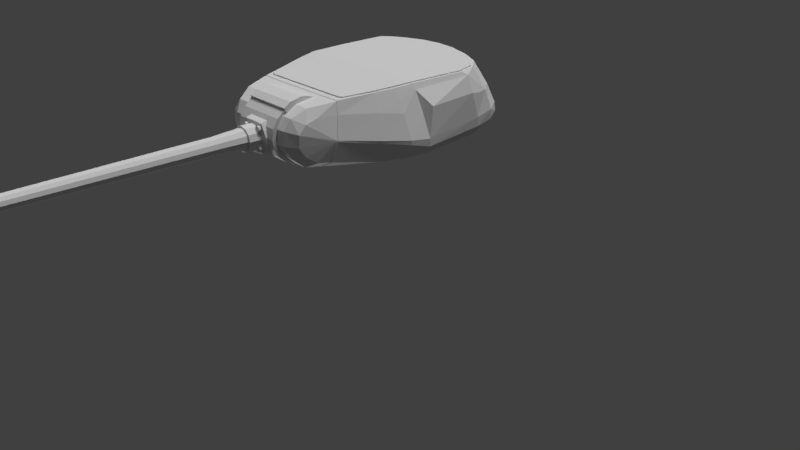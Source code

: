 # Source: IS2-top.blend  (saved by Blender 2.79.0; exported with 4.5.12 LTS)
import bpy
from mathutils import Matrix  # noqa: F401  (used for matrix-valued properties, if any)

bpy.ops.wm.read_factory_settings(use_empty=True)
scene = bpy.context.scene
scene.name = 'Scene'

# ---- collections
col_collection_1 = bpy.data.collections.new('Collection 1'); scene.collection.children.link(col_collection_1)

# ---- materials (node trees are filled in below, after node groups)
mat_is_2_top_material = bpy.data.materials.new('IS-2_top_material')
mat_is_2_top_material.alpha_threshold = 0.0
mat_is_2_top_material.use_transparent_shadow = False
mat_is_2_top_material.roughness = 0.5

# ---- material node trees

# ---- world
world_world = bpy.data.worlds.new('World'); scene.world = world_world
world_world.color = (0.05088, 0.05088, 0.05088)
world_world.use_sun_shadow = False
world_world.sun_shadow_jitter_overblur = 0.0
world_world.cycles.sampling_method = 'MANUAL'

# ---- cameras
cam_camera = bpy.data.cameras.new('Camera')
cam_camera.clip_end = 100.0
cam_camera.lens = 35.0
cam_camera.sensor_width = 32.0
cam_camera.sensor_height = 18.0
cam_camera.ortho_scale = 7.314
cam_camera.dof.focus_distance = 0.0
cam_camera.dof.aperture_fstop = 128.0

# ---- lights
light_sun_003 = bpy.data.lights.new('Sun.003', 'SUN')
light_sun_003.transmission_factor = 0.0
light_sun_003.angle = 0.1993
light_sun_003.energy = 1.0
light_sun_003.shadow_buffer_clip_start = 0.5
light_sun_003.shadow_soft_size = 0.1
light_sun_003.shadow_cascade_max_distance = 1000.0
light_sun_002 = bpy.data.lights.new('Sun.002', 'SUN')
light_sun_002.transmission_factor = 0.0
light_sun_002.angle = 0.1993
light_sun_002.energy = 1.0
light_sun_002.shadow_buffer_clip_start = 0.5
light_sun_002.shadow_soft_size = 0.1
light_sun_002.shadow_cascade_max_distance = 1000.0
light_sun_001 = bpy.data.lights.new('Sun.001', 'SUN')
light_sun_001.transmission_factor = 0.0
light_sun_001.angle = 0.1993
light_sun_001.energy = 1.0
light_sun_001.shadow_buffer_clip_start = 0.5
light_sun_001.shadow_soft_size = 0.1
light_sun_001.shadow_cascade_max_distance = 1000.0
light_sun = bpy.data.lights.new('Sun', 'SUN')
light_sun.transmission_factor = 0.0
light_sun.angle = 0.1993
light_sun.energy = 1.0
light_sun.shadow_buffer_clip_start = 0.5
light_sun.shadow_soft_size = 0.1
light_sun.shadow_cascade_max_distance = 1000.0
light_lamp = bpy.data.lights.new('Lamp', 'POINT')
light_lamp.transmission_factor = 0.0
light_lamp.cutoff_distance = 30.0
light_lamp.energy = 100.0
light_lamp.shadow_buffer_clip_start = 1.001
light_lamp.shadow_soft_size = 0.1
light_lamp.shadow_maximum_resolution = 0.006
light_lamp.use_absolute_resolution = True

# ---- meshes
me_body_1_001 = bpy.data.meshes.new('body_1.001')
me_body_1_001.from_pydata([(-0.03322, 2.077, 2.094), (0.007732, 2.076, 2.132), (0.0625, 2.076, 2.144), (0.1164, 2.076, 2.129), (0.155, 2.077, 2.089), (0.168, 2.079, 2.037), (0.1518, 2.08, 1.984), (0.1109, 2.081, 1.947), (0.0561, 2.081, 1.934), (0.002189, 2.081, 1.95), (-0.03642, 2.08, 1.989), (-0.04938, 2.078, 2.042), (-0.002107, 1.698, 2.141), (-0.05119, 1.699, 2.096), (0.06353, 1.698, 2.156), (0.1281, 1.698, 2.137), (0.1744, 1.7, 2.09), (0.1899, 1.701, 2.027), (0.1706, 1.702, 1.964), (0.1215, 1.703, 1.919), (0.05586, 1.703, 1.904), (-0.008765, 1.703, 1.923), (-0.05504, 1.702, 1.97), (-0.07057, 1.7, 2.033), (0.1359, 4.986, 2.112), (0.1241, 4.987, 2.074), (0.09399, 4.987, 2.046), (0.05379, 4.987, 2.037), (0.01421, 4.987, 2.048), (-0.01413, 4.986, 2.077), (0.1264, 4.985, 2.151), (0.09806, 4.984, 2.18), (0.05849, 4.984, 2.191), (0.01828, 4.984, 2.182), (-0.01178, 4.984, 2.154), (-0.02364, 4.985, 2.116), (-0.4436, 1.275, 1.728), (-0.4491, 1.215, 2.382), (-0.357, 1.483, 1.996), (-0.3539, 1.467, 2.162), (-0.3979, 1.418, 1.851), (-0.3825, 1.386, 2.289), (-0.5181, 1.396, 2.002), (-0.5188, 1.387, 2.142), (-0.5298, 1.305, 2.242), (-0.5531, 1.164, 2.292), (-0.5451, 1.335, 1.89), (-0.5919, 1.218, 1.807), (-0.1605, 1.484, 1.996), (-0.1587, 1.467, 2.162), (-0.1968, 1.275, 1.727), (-0.1819, 1.216, 2.382), (-0.1828, 1.418, 1.85), (-0.1822, 1.386, 2.289), (0.5041, 1.484, 1.995), (0.5447, 1.419, 1.849), (0.6922, 1.336, 1.888), (0.6654, 1.397, 2.0), (0.3306, 1.216, 2.381), (0.6156, 1.217, 2.381), (0.5015, 1.468, 2.161), (0.5454, 1.387, 2.288), (0.3303, 1.387, 2.288), (0.3063, 1.468, 2.161), (0.6665, 1.388, 2.141), (0.678, 1.306, 2.24), (0.7038, 1.165, 2.29), (0.5905, 1.276, 1.726), (0.7378, 1.22, 1.805), (0.3076, 1.484, 1.995), (0.3436, 1.276, 1.727), (0.3297, 1.419, 1.85), (-0.6826, 1.025, 2.02), (-0.6829, 1.021, 2.038), (-0.6378, 1.084, 1.793), (-0.1815, 0.9203, 2.42), (0.331, 0.9208, 2.419), (0.831, 1.023, 2.036), (0.6352, 1.107, 1.707), (0.7852, 1.085, 1.79), (0.3298, 1.107, 1.707), (-0.2597, 0.9701, 2.391), (0.3639, 0.9708, 2.39), (-0.2602, 1.344, 2.316), (0.3634, 1.344, 2.315), (-0.2597, 0.9686, 2.412), (0.3639, 0.9693, 2.411), (-0.2602, 1.374, 2.374), (0.3635, 1.375, 2.373), (-0.2599, 1.145, 2.38), (0.3637, 1.146, 2.379), (0.3638, 1.141, 2.45), (-0.2599, 1.064, 2.385), (0.3639, 1.061, 2.439), (0.3638, 1.065, 2.384), (0.3635, 1.258, 2.346), (-0.26, 1.289, 2.425), (-0.2601, 1.257, 2.347), (0.3636, 1.29, 2.424), (0.2078, 1.562, 1.917), (0.1971, 1.563, 1.891), (0.1713, 1.563, 1.88), (0.1455, 1.563, 1.891), (0.1349, 1.562, 1.917), (0.1714, 1.561, 1.953), (0.1971, 1.561, 1.942), (0.2077, 1.603, 1.918), (0.197, 1.604, 1.892), (0.1712, 1.604, 1.881), (0.1455, 1.604, 1.892), (0.1349, 1.603, 1.918), (0.1713, 1.602, 1.954), (0.1971, 1.602, 1.943), (0.208, 1.557, 2.13), (0.1973, 1.557, 2.104), (0.1716, 1.558, 2.094), (0.1352, 1.557, 2.13), (0.1459, 1.556, 2.156), (0.1717, 1.556, 2.167), (0.1974, 1.556, 2.156), (0.208, 1.598, 2.131), (0.1973, 1.598, 2.106), (0.1715, 1.599, 2.095), (0.1351, 1.598, 2.131), (0.1458, 1.597, 2.157), (0.1716, 1.597, 2.168), (0.1974, 1.597, 2.157), (-0.02194, 1.556, 2.141), (-0.05842, 1.557, 2.104), (-0.08416, 1.557, 2.115), (-0.0948, 1.556, 2.141), (-0.08409, 1.556, 2.166), (-0.05832, 1.555, 2.177), (-0.03257, 1.556, 2.166), (-0.02198, 1.597, 2.142), (-0.05846, 1.598, 2.105), (-0.0842, 1.598, 2.116), (-0.09484, 1.597, 2.142), (-0.08413, 1.596, 2.168), (-0.05836, 1.596, 2.178), (-0.03262, 1.597, 2.167), (-0.02224, 1.562, 1.916), (-0.03295, 1.562, 1.891), (-0.05872, 1.563, 1.88), (-0.08446, 1.562, 1.891), (-0.0951, 1.562, 1.917), (-0.08439, 1.561, 1.942), (-0.05862, 1.561, 1.953), (-0.02228, 1.603, 1.917), (-0.03299, 1.603, 1.892), (-0.05876, 1.604, 1.881), (-0.08451, 1.603, 1.892), (-0.09514, 1.603, 1.918), (-0.08444, 1.602, 1.943), (-0.05866, 1.602, 1.954), (0.1815, 1.557, 1.942), (0.1249, 1.558, 1.889), (0.04972, 1.558, 1.872), (-0.02377, 1.558, 1.896), (-0.07592, 1.556, 1.953), (-0.09277, 1.554, 2.029), (-0.06979, 1.552, 2.104), (-0.01314, 1.551, 2.157), (0.062, 1.551, 2.174), (0.1355, 1.551, 2.151), (0.1876, 1.553, 2.093), (0.2045, 1.555, 2.017), (0.1245, 1.723, 1.894), (0.1811, 1.722, 1.946), (0.204, 1.719, 2.021), (0.1872, 1.717, 2.097), (0.1352, 1.716, 2.155), (0.06181, 1.715, 2.178), (-0.0132, 1.716, 2.161), (-0.06973, 1.717, 2.108), (-0.09265, 1.72, 2.033), (-0.07583, 1.722, 1.957), (-0.02378, 1.723, 1.9), (0.04956, 1.724, 1.877), (0.1089, 1.722, 1.924), (0.1527, 1.721, 1.965), (0.05095, 1.723, 1.911), (-0.005766, 1.722, 1.929), (-0.04602, 1.721, 1.973), (-0.05903, 1.719, 2.032), (-0.0413, 1.718, 2.09), (0.002424, 1.716, 2.131), (0.06043, 1.716, 2.144), (0.1172, 1.716, 2.126), (0.1574, 1.718, 2.081), (0.1704, 1.719, 2.022), (0.1924, 1.413, 1.793), (-0.1011, 1.413, 1.794), (0.2502, 1.411, 1.884), (-0.1587, 1.411, 1.885), (0.281, 1.409, 1.975), (-0.1892, 1.408, 1.976), (0.2811, 1.407, 2.066), (-0.1891, 1.406, 2.066), (0.2506, 1.404, 2.157), (-0.1584, 1.404, 2.157), (0.193, 1.402, 2.248), (-0.1005, 1.402, 2.248), (0.1923, 1.57, 1.844), (-0.08242, 1.569, 1.844), (0.2425, 1.568, 1.916), (-0.1298, 1.567, 1.916), (0.2732, 1.566, 1.988), (-0.1603, 1.566, 1.989), (0.2733, 1.564, 2.06), (-0.1602, 1.564, 2.061), (0.2428, 1.562, 2.133), (-0.1295, 1.562, 2.133), (0.1928, 1.561, 2.205), (-0.08407, 1.56, 2.205), (0.354, 1.245, 2.385), (-0.2448, 1.245, 2.386), (-0.2449, 1.243, 2.324), (0.354, 1.244, 2.323), (0.3531, 1.283, 1.707), (-0.2458, 1.282, 1.708), (-0.2457, 1.261, 1.761), (0.3532, 1.262, 1.76), (0.3531, 1.383, 1.764), (-0.2458, 1.382, 1.765), (-0.2457, 1.35, 1.807), (0.3532, 1.351, 1.806), (0.3531, 1.466, 1.838), (-0.2458, 1.466, 1.839), (-0.2457, 1.426, 1.877), (0.3532, 1.426, 1.876), (0.3531, 1.526, 1.939), (-0.2457, 1.526, 1.94), (-0.2457, 1.475, 1.96), (0.3532, 1.476, 1.959), (0.3533, 1.545, 2.057), (-0.2456, 1.545, 2.058), (-0.2455, 1.491, 2.056), (0.3533, 1.491, 2.055), (0.3535, 1.521, 2.173), (-0.2454, 1.52, 2.174), (-0.2454, 1.47, 2.152), (0.3535, 1.471, 2.151), (0.3537, 1.456, 2.271), (-0.2452, 1.455, 2.272), (-0.2452, 1.417, 2.233), (0.3536, 1.417, 2.232), (0.3539, 1.36, 2.351), (-0.245, 1.36, 2.352), (-0.2451, 1.338, 2.298), (0.3538, 1.339, 2.297), (-0.5637, 0.9131, 2.417), (-0.4683, 0.02867, 2.5), (-0.5068, 0.838, 2.43), (-0.4611, -1.178, 2.507), (-0.7925, 0.02832, 2.501), (-0.4611, -1.177, 2.522), (-0.6004, 0.02853, 2.501), (-0.187, 0.02897, 2.5), (-0.1704, 0.8383, 2.429), (-0.1704, 0.8392, 2.444), (-0.1754, -1.268, 2.523), (-0.6964, -0.4912, 2.513), (0.07727, -1.298, 2.523), (0.6997, 0.8147, 2.445), (0.7521, 0.02997, 2.499), (0.62, 0.02983, 2.499), (0.7063, 0.9144, 2.415), (0.3264, 0.9146, 2.415), (0.3386, 0.02952, 2.499), (0.3201, 0.8397, 2.443), (0.8525, -1.005, 2.503), (0.7657, -1.086, 2.519), (0.8525, -1.004, 2.518), (0.3367, -1.269, 2.523), (0.3201, 0.8389, 2.428), (0.07651, -0.6042, 2.513), (-0.1759, 0.9062, 2.426), (0.3254, 0.9067, 2.425), (-0.3436, -0.9494, 2.519), (-0.1395, -0.4379, 2.511), (-0.1396, -0.7817, 2.516), (0.6562, -0.3508, 2.509), (0.6781, -0.4433, 2.51), (0.5071, -0.2355, 2.507), (0.5834, -0.271, 2.508), (0.4094, -0.2356, 2.507), (0.2605, -0.3512, 2.509), (0.3214, -0.2769, 2.508), (0.2389, -0.4438, 2.511), (0.3218, -0.6106, 2.513), (0.2607, -0.5364, 2.512), (0.4098, -0.6517, 2.513), (0.5076, -0.6516, 2.513), (0.5956, -0.6103, 2.513), (0.6564, -0.5359, 2.511), (-0.4047, -0.3261, 2.51), (-0.6771, -0.8115, 2.517), (-0.4917, 0.2489, 2.485), (-0.7423, 0.2486, 2.485), (-0.6404, 0.2487, 2.484), (-0.1824, 0.2492, 2.485), (0.7866, 0.2502, 2.482), (0.3336, 0.2498, 2.484), (-0.5571, 0.8126, 2.432), (-0.5068, 0.8388, 2.445), (0.6497, 0.84, 2.443), (0.6409, 0.2501, 2.484), (0.6497, 0.8392, 2.428), (-0.177, 0.9141, 2.416), (-0.5682, 0.9199, 2.421), (-0.2598, 1.14, 2.451), (-0.2598, 1.06, 2.44), (-0.8123, 0.02809, 2.486), (-0.7925, 0.02811, 2.486), (-0.557, 0.8135, 2.447), (-0.6799, 0.4659, 2.453), (-0.6939, -1.059, 2.506), (-0.6799, 0.4667, 2.468), (-0.6939, -1.058, 2.521), (-0.8457, -0.8809, 2.504), (-0.8457, -0.88, 2.519), (-0.7625, 0.2484, 2.469), (-0.7422, 0.2484, 2.47), (-0.8922, -0.6361, 2.499), (-0.8921, -0.6359, 2.514), (0.8207, 0.4683, 2.466), (0.9078, -0.4273, 2.51), (0.8373, 0.4833, 2.449), (0.8207, 0.4675, 2.451), (0.6997, 0.8139, 2.43), (0.9271, -0.431, 2.494), (0.9078, -0.4282, 2.495), (0.9321, 0.02995, 2.484), (0.8715, -1.016, 2.503), (0.9321, 0.03016, 2.499), (0.8866, 0.2503, 2.482), (0.8865, 0.2501, 2.467), (0.7098, 0.9072, 2.425), (0.9624, -1.33, 1.845), (0.7744, -1.449, 1.848), (-0.1754, -1.269, 2.508), (0.6238, -1.187, 2.506), (0.7808, -1.102, 2.505), (0.7656, -1.087, 2.504), (0.3367, -1.27, 2.508), (0.6129, -1.167, 2.506), (0.613, -1.167, 2.521), (0.07725, -1.299, 2.508), (1.168, -0.007223, 1.891), (0.9318, 0.517, 2.248), (1.028, 0.5548, 1.965), (1.086, -1.091, 1.965), (0.9904, -1.062, 2.183), (1.127, -0.5489, 1.927), (0.8863, -1.236, 2.186), (0.8242, 1.017, 2.032), (0.7555, 0.9492, 2.284), (0.7792, 1.079, 1.789), (0.8232, 1.019, 2.023), (0.9683, 0.57, 1.71), (1.025, 0.5552, 1.933), (1.183, -0.008507, 1.8), (1.144, -0.009727, 1.718), (1.108, -0.57, 1.726), (1.142, -0.5649, 1.825), (1.091, -1.097, 1.843), (1.057, -1.019, 1.745), (0.9344, -1.24, 1.748), (0.9517, 0.02996, 2.483), (1.033, -0.5019, 2.174), (0.9689, -1.329, 1.965), (1.053, 0.00696, 2.165), (0.7108, 0.9212, 2.419), (0.7613, 0.956, 2.286), (0.7897, 1.073, 1.786), (0.8358, 1.014, 2.02), (0.7655, 0.9428, 2.288), (0.8294, 1.027, 2.018), (0.8369, 1.01, 2.033), (0.6381, 1.095, 1.701), (1.135, 0.2426, 1.924), (1.105, 0.2396, 1.714), (1.135, 0.2418, 1.865), (0.9058, 0.2501, 2.467), (1.019, 0.2465, 2.204), (-0.485, 1.098, 1.71), (-0.178, 1.098, 1.71), (0.6322, 1.099, 1.708), (0.3252, 1.099, 1.709), (-0.488, 1.106, 1.709), (-0.1827, 1.106, 1.708), (-0.1781, 1.093, 1.703), (-0.491, 1.093, 1.703), (0.6351, 1.107, 1.707), (0.3251, 1.094, 1.702), (0.638, 1.094, 1.701), (0.3298, 1.107, 1.707), (-1.02, -0.01657, 1.721), (-0.8124, 0.02817, 2.486), (-0.676, 1.015, 2.035), (-1.059, -0.01187, 1.803), (-0.9862, -1.099, 1.846), (-0.8336, 0.5681, 1.712), (-0.6967, 0.4816, 2.452), (-0.7092, -1.074, 2.506), (-0.8031, -1.275, 1.752), (-0.8891, 0.5531, 1.935), (-0.8305, -1.365, 1.849), (-0.6318, 1.077, 1.791), (-0.6065, 0.9478, 2.287), (-0.9555, 0.004859, 2.168), (-0.9584, -1.018, 2.222), (-0.7956, 0.5151, 2.251), (-0.7927, -1.235, 2.213), (-0.6762, 1.017, 2.025), (-1.058, -0.009577, 1.894), (-0.9954, -1.093, 1.968), (-0.8929, 0.552, 1.968), (-0.8366, -1.336, 1.968), (-0.9169, -1.021, 1.748), (-0.8601, -0.8918, 2.504), (-0.9766, -0.824, 1.733), (-1.041, -0.8091, 1.949), (-1.004, -0.8488, 2.229), (-1.037, -0.8254, 1.832), (-0.8525, 0.02351, 2.42), (-0.949, -0.717, 2.456), (-1.028, -0.0795, 2.247), (-1.028, -0.7238, 2.259), (-0.6826, 1.025, 2.02), (-0.6884, 1.009, 2.035), (-0.5671, 0.9058, 2.427), (-0.6124, 0.9546, 2.288), (-0.6379, 1.083, 1.793), (-0.6164, 0.9413, 2.29), (-0.6422, 1.072, 1.788), (-0.6886, 1.012, 2.022), (-0.9748, 0.2373, 1.717), (-1.019, 0.2402, 1.925), (-0.9049, 0.2444, 2.207), (-1.019, 0.2394, 1.871), (-0.8328, 0.2465, 2.345), (-0.9114, -0.6477, 2.499), (-0.472, -1.198, 2.508), (-0.5428, -1.382, 1.753), (-0.5713, -1.496, 1.851), (-0.5262, -1.392, 2.19), (-0.5773, -1.481, 1.969), (-0.2512, -1.478, 1.754), (-0.1807, -1.292, 2.509), (-0.2654, -1.541, 1.965), (-0.2336, -1.433, 2.188), (-0.2624, -1.565, 1.847), (0.07722, -1.325, 2.509), (0.07688, -1.58, 1.961), (0.07674, -1.603, 1.843), (0.6239, -1.187, 2.506), (0.7809, -1.102, 2.505), (0.8862, -1.236, 2.186), (0.7175, -1.339, 2.188), (0.7744, -1.449, 1.848), (0.7513, -1.346, 1.75), (0.404, -1.477, 1.753), (0.4156, -1.564, 1.846), (0.3419, -1.293, 2.508), (0.7807, -1.454, 1.966), (0.4189, -1.54, 1.964), (0.3874, -1.432, 2.188), (0.07637, -1.516, 1.754), (0.07701, -1.463, 2.186), (0.1526, 4.986, 2.111), (0.1383, 4.987, 2.065), (0.1019, 4.988, 2.032), (0.0533, 4.988, 2.021), (0.005437, 4.987, 2.034), (-0.02884, 4.986, 2.069), (0.1411, 4.984, 2.158), (0.1068, 4.984, 2.193), (0.05898, 4.983, 2.207), (0.01036, 4.983, 2.196), (-0.026, 4.984, 2.162), (-0.04034, 4.985, 2.116), (0.1526, 5.2, 2.111), (0.1383, 5.201, 2.065), (0.1019, 5.202, 2.032), (0.0533, 5.202, 2.021), (0.005437, 5.201, 2.034), (-0.02884, 5.201, 2.069), (0.1411, 5.199, 2.158), (0.1068, 5.198, 2.193), (0.05898, 5.197, 2.207), (0.01036, 5.197, 2.196), (-0.026, 5.198, 2.162), (-0.04034, 5.199, 2.116), (0.1331, 5.2, 2.112), (0.1217, 5.2, 2.076), (0.09265, 5.201, 2.049), (0.05386, 5.201, 2.04), (0.01567, 5.201, 2.051), (-0.01167, 5.2, 2.079), (0.1239, 5.199, 2.15), (0.09657, 5.198, 2.178), (0.05839, 5.198, 2.189), (0.0196, 5.198, 2.18), (-0.009409, 5.198, 2.153), (-0.02085, 5.199, 2.116), (0.1268, 4.913, 2.113), (0.1163, 4.914, 2.079), (0.08964, 4.915, 2.054), (0.05404, 4.915, 2.046), (0.019, 4.914, 2.056), (-0.006097, 4.914, 2.082), (0.1183, 4.912, 2.147), (0.09324, 4.912, 2.173), (0.0582, 4.911, 2.183), (0.0226, 4.911, 2.174), (-0.004018, 4.912, 2.15), (-0.01452, 4.913, 2.116)], [], [(32, 1, 2), (33, 0, 1), (31, 2, 3), (32, 33, 1), (0, 33, 34), (31, 32, 2), (0, 23, 13), (22, 23, 11), (21, 22, 10), (20, 21, 9), (19, 20, 8), (18, 19, 7), (17, 18, 6), (16, 17, 5), (15, 16, 4), (14, 15, 3), (12, 14, 2), (13, 12, 1), (34, 35, 11), (35, 29, 10), (29, 28, 9), (28, 27, 8), (27, 26, 7), (26, 25, 6), (25, 24, 5), (24, 30, 4), (30, 31, 3), (23, 0, 11), (22, 11, 10), (21, 10, 9), (20, 9, 8), (19, 8, 7), (18, 7, 6), (17, 6, 5), (16, 5, 4), (15, 4, 3), (14, 3, 2), (12, 2, 1), (0, 13, 1), (0, 34, 11), (35, 10, 11), (29, 9, 10), (28, 8, 9), (27, 7, 8), (26, 6, 7), (25, 5, 6), (24, 4, 5), (30, 3, 4), (53, 37, 51), (53, 39, 41), (310, 51, 37), (46, 36, 47), (52, 36, 40), (49, 62, 63), (48, 40, 38), (75, 58, 51), (391, 36, 50), (42, 72, 43), (39, 48, 38), (69, 49, 63), (71, 50, 52), (311, 92, 312), (91, 95, 98), (87, 97, 96), (87, 84, 83), (86, 94, 93), (86, 81, 82), (47, 390, 74), (73, 45, 44), (98, 84, 88), (96, 88, 87), (96, 89, 311), (312, 81, 85), (93, 90, 91), (46, 40, 36), (72, 47, 74), (45, 433, 310), (37, 45, 310), (72, 73, 43), (69, 71, 52), (80, 391, 50), (64, 60, 61), (61, 65, 64), (62, 58, 59), (62, 61, 60), (76, 373, 59), (57, 56, 55), (55, 54, 57), (46, 47, 72), (47, 36, 390), (37, 44, 45), (37, 41, 44), (73, 433, 45), (42, 43, 39), (39, 38, 42), (56, 57, 378), (78, 67, 68), (65, 61, 59), (66, 65, 59), (66, 374, 77), (57, 54, 60), (60, 64, 57), (69, 52, 48), (80, 50, 70), (52, 50, 36), (49, 53, 62), (48, 52, 40), (75, 76, 58), (391, 390, 36), (39, 49, 48), (64, 65, 77), (62, 59, 61), (62, 60, 63), (76, 59, 58), (56, 68, 67), (79, 68, 378), (373, 374, 66), (378, 57, 64), (56, 378, 68), (78, 68, 79), (66, 59, 373), (66, 77, 65), (60, 54, 69), (53, 51, 58), (71, 55, 67), (69, 54, 55), (67, 78, 80), (98, 95, 84), (96, 98, 88), (96, 97, 89), (312, 92, 81), (93, 94, 90), (60, 69, 63), (43, 73, 44), (42, 46, 72), (311, 89, 92), (91, 90, 95), (43, 44, 41), (41, 39, 43), (53, 41, 37), (53, 49, 39), (310, 75, 51), (42, 38, 40), (40, 46, 42), (69, 48, 49), (71, 70, 50), (87, 83, 97), (87, 88, 84), (86, 82, 94), (86, 85, 81), (53, 58, 62), (71, 67, 70), (69, 55, 71), (67, 80, 70), (56, 67, 55), (378, 64, 77), (107, 99, 100), (108, 100, 101), (109, 101, 102), (110, 102, 103), (112, 104, 105), (106, 105, 99), (109, 111, 112), (107, 112, 106), (121, 113, 114), (122, 114, 115), (124, 116, 117), (125, 117, 118), (126, 118, 119), (120, 119, 113), (124, 126, 123), (121, 126, 120), (136, 128, 129), (137, 129, 130), (138, 130, 131), (139, 131, 132), (140, 132, 133), (134, 133, 127), (138, 140, 136), (135, 140, 134), (149, 141, 142), (150, 142, 143), (151, 143, 144), (152, 144, 145), (153, 145, 146), (154, 146, 147), (149, 151, 148), (148, 153, 154), (168, 156, 167), (167, 157, 178), (178, 158, 177), (177, 159, 176), (176, 160, 175), (175, 161, 174), (174, 162, 173), (173, 163, 172), (172, 164, 171), (171, 165, 170), (170, 166, 169), (169, 155, 168), (168, 179, 180), (169, 180, 190), (170, 190, 189), (171, 189, 188), (172, 188, 187), (173, 187, 186), (174, 186, 185), (175, 185, 184), (176, 184, 183), (177, 183, 182), (178, 182, 181), (167, 181, 179), (206, 205, 203), (208, 207, 205), (210, 209, 207), (212, 211, 209), (214, 213, 211), (204, 203, 191), (206, 204, 192), (194, 196, 208), (208, 206, 194), (210, 208, 196), (198, 200, 212), (212, 210, 198), (214, 212, 200), (213, 214, 202), (201, 199, 211), (211, 213, 201), (199, 197, 209), (209, 211, 199), (207, 209, 197), (195, 193, 205), (205, 207, 195), (203, 205, 193), (224, 223, 219), (225, 224, 220), (223, 226, 222), (228, 227, 223), (229, 228, 224), (227, 230, 226), (232, 231, 227), (233, 232, 228), (231, 234, 230), (236, 235, 231), (237, 236, 232), (235, 238, 234), (240, 239, 235), (241, 240, 236), (239, 242, 238), (244, 243, 239), (245, 244, 240), (243, 246, 242), (248, 247, 243), (249, 248, 244), (247, 250, 246), (215, 247, 248), (217, 216, 248), (215, 218, 250), (107, 106, 99), (108, 107, 100), (109, 108, 101), (110, 109, 102), (112, 111, 104), (106, 112, 105), (107, 108, 109), (109, 110, 111), (107, 109, 112), (121, 120, 113), (122, 121, 114), (124, 123, 116), (125, 124, 117), (126, 125, 118), (120, 126, 119), (121, 122, 123), (124, 125, 126), (121, 123, 126), (136, 135, 128), (137, 136, 129), (138, 137, 130), (139, 138, 131), (140, 139, 132), (134, 140, 133), (136, 137, 138), (138, 139, 140), (135, 136, 140), (149, 148, 141), (150, 149, 142), (151, 150, 143), (152, 151, 144), (153, 152, 145), (154, 153, 146), (149, 150, 151), (151, 152, 153), (148, 151, 153), (168, 155, 156), (167, 156, 157), (178, 157, 158), (177, 158, 159), (176, 159, 160), (175, 160, 161), (174, 161, 162), (173, 162, 163), (172, 163, 164), (171, 164, 165), (170, 165, 166), (169, 166, 155), (168, 167, 179), (169, 168, 180), (170, 169, 190), (171, 170, 189), (172, 171, 188), (173, 172, 187), (174, 173, 186), (175, 174, 185), (176, 175, 184), (177, 176, 183), (178, 177, 182), (167, 178, 181), (206, 203, 204), (208, 205, 206), (210, 207, 208), (212, 209, 210), (214, 211, 212), (204, 191, 192), (206, 192, 194), (210, 196, 198), (214, 200, 202), (213, 202, 201), (207, 197, 195), (203, 193, 191), (224, 219, 220), (225, 220, 221), (223, 222, 219), (228, 223, 224), (229, 224, 225), (227, 226, 223), (232, 227, 228), (233, 228, 229), (231, 230, 227), (236, 231, 232), (237, 232, 233), (235, 234, 231), (240, 235, 236), (241, 236, 237), (239, 238, 235), (244, 239, 240), (245, 240, 241), (243, 242, 239), (248, 243, 244), (249, 244, 245), (247, 246, 243), (215, 248, 216), (217, 248, 249), (215, 250, 247), (303, 269, 266), (303, 266, 307), (255, 262, 257), (277, 251, 432), (326, 264, 307), (319, 254, 256), (294, 347, 272), (319, 297, 321), (319, 279, 297), (319, 256, 279), (317, 444, 254), (253, 277, 432), (271, 344, 343), (276, 291, 289), (278, 277, 259), (270, 275, 259), (330, 308, 306), (315, 305, 253), (338, 308, 330), (432, 304, 253), (262, 325, 321), (326, 307, 302), (290, 276, 274), (276, 290, 291), (260, 253, 305), (303, 307, 270), (260, 259, 253), (298, 301, 260), (298, 318, 300), (280, 281, 276), (279, 261, 281), (298, 315, 318), (290, 274, 292), (299, 257, 300), (298, 305, 315), (298, 257, 252), (278, 259, 275), (270, 259, 260), (298, 252, 301), (252, 258, 301), (273, 272, 344), (301, 303, 270), (270, 308, 275), (279, 256, 261), (335, 336, 302), (306, 270, 307), (265, 302, 307), (262, 296, 252), (276, 289, 287), (288, 269, 287), (284, 266, 269), (285, 266, 284), (327, 265, 282), (294, 272, 327), (347, 293, 292), (327, 283, 295), (282, 265, 266), (269, 258, 276), (280, 276, 258), (258, 252, 296), (261, 263, 276), (309, 277, 278), (338, 275, 308), (258, 303, 301), (253, 259, 277), (338, 267, 268), (255, 325, 262), (318, 299, 300), (299, 255, 257), (298, 260, 305), (298, 300, 257), (338, 268, 278), (265, 327, 335), (326, 302, 336), (317, 405, 444), (335, 302, 265), (306, 307, 264), (265, 307, 266), (330, 306, 264), (315, 253, 304), (262, 321, 297), (319, 317, 254), (271, 343, 334), (262, 252, 257), (284, 269, 286), (327, 282, 283), (294, 327, 295), (347, 292, 274), (282, 266, 285), (269, 276, 287), (258, 296, 280), (261, 276, 281), (309, 278, 268), (273, 344, 271), (294, 293, 347), (301, 270, 260), (277, 309, 251), (327, 272, 273), (270, 306, 308), (276, 263, 274), (338, 278, 275), (288, 286, 269), (258, 269, 303), (311, 98, 96), (312, 86, 93), (267, 373, 76), (76, 268, 267), (75, 309, 268), (311, 91, 98), (75, 268, 76), (309, 75, 310), (310, 251, 309), (312, 91, 311), (312, 93, 91), (312, 85, 86), (320, 421, 405), (324, 314, 313), (432, 404, 316), (318, 323, 299), (321, 317, 319), (255, 324, 325), (315, 316, 318), (325, 324, 320), (320, 324, 443), (325, 320, 321), (320, 443, 421), (299, 323, 314), (314, 323, 322), (316, 322, 323), (316, 404, 322), (318, 316, 323), (320, 405, 317), (324, 313, 443), (432, 316, 304), (299, 314, 255), (314, 322, 313), (321, 320, 317), (255, 314, 324), (315, 304, 316), (333, 331, 369), (330, 328, 338), (384, 329, 337), (327, 273, 271), (271, 334, 331), (333, 336, 335), (384, 333, 369), (333, 337, 336), (384, 337, 333), (327, 271, 332), (271, 331, 332), (333, 332, 331), (330, 329, 328), (337, 329, 326), (337, 326, 336), (335, 327, 332), (264, 326, 329), (335, 332, 333), (264, 329, 330), (384, 328, 329), (368, 339, 340), (340, 339, 371), (345, 348, 454), (272, 347, 346), (344, 346, 342), (347, 274, 345), (346, 345, 465), (346, 465, 342), (341, 450, 454), (274, 263, 348), (272, 346, 344), (347, 345, 346), (254, 450, 341), (345, 454, 465), (274, 348, 345), (256, 254, 341), (256, 341, 261), (254, 444, 450), (261, 341, 348), (344, 342, 343), (261, 348, 263), (341, 454, 348), (383, 381, 349), (349, 362, 383), (382, 383, 362), (362, 363, 382), (354, 370, 353), (353, 352, 354), (372, 349, 381), (372, 331, 370), (339, 368, 367), (365, 364, 363), (363, 362, 365), (375, 376, 361), (361, 360, 375), (377, 357, 267), (359, 378, 77), (77, 356, 359), (357, 374, 373), (373, 267, 357), (79, 378, 359), (359, 358, 79), (379, 356, 357), (385, 381, 351), (385, 351, 350), (376, 359, 356), (379, 350, 351), (349, 370, 354), (352, 366, 365), (372, 369, 331), (388, 358, 375), (375, 380, 388), (365, 354, 352), (370, 331, 334), (339, 366, 352), (352, 371, 339), (365, 362, 354), (362, 349, 354), (361, 376, 379), (379, 351, 361), (339, 367, 366), (355, 371, 352), (353, 355, 352), (379, 377, 350), (350, 328, 384), (369, 372, 385), (385, 384, 369), (385, 350, 384), (377, 338, 328), (350, 377, 328), (376, 356, 379), (365, 366, 367), (367, 364, 365), (349, 372, 370), (360, 380, 375), (382, 360, 361), (353, 334, 343), (353, 343, 355), (372, 381, 385), (356, 77, 374), (374, 357, 356), (388, 78, 79), (79, 358, 388), (359, 376, 375), (375, 358, 359), (267, 338, 377), (370, 334, 353), (379, 357, 377), (382, 361, 383), (361, 351, 381), (381, 383, 361), (389, 392, 387), (389, 395, 392), (394, 388, 389), (395, 389, 388), (387, 391, 397), (391, 387, 386), (393, 386, 387), (394, 389, 397), (395, 388, 396), (391, 386, 390), (387, 397, 389), (393, 387, 392), (432, 251, 410), (322, 426, 399), (423, 417, 412), (412, 424, 423), (439, 416, 411), (440, 439, 411), (430, 415, 400), (416, 423, 429), (403, 436, 393), (418, 439, 440), (412, 421, 427), (424, 412, 427), (426, 442, 440), (426, 443, 399), (433, 73, 410), (73, 400, 410), (409, 434, 390), (390, 386, 409), (409, 436, 437), (437, 415, 409), (435, 432, 410), (401, 441, 438), (438, 398, 401), (414, 412, 417), (417, 419, 414), (413, 435, 431), (413, 431, 418), (442, 322, 404), (416, 439, 441), (442, 413, 440), (417, 423, 425), (425, 402, 417), (426, 427, 443), (425, 422, 420), (420, 402, 425), (418, 440, 413), (435, 413, 404), (404, 432, 435), (433, 410, 251), (409, 415, 430), (430, 434, 409), (400, 431, 435), (435, 410, 400), (438, 441, 407), (412, 414, 405), (431, 400, 415), (408, 402, 420), (420, 406, 408), (425, 401, 398), (398, 422, 425), (437, 436, 403), (407, 437, 403), (436, 409, 386), (386, 393, 436), (427, 421, 443), (411, 428, 426), (423, 424, 429), (411, 416, 428), (322, 442, 426), (427, 426, 428), (428, 429, 427), (416, 429, 428), (442, 404, 413), (416, 441, 401), (440, 411, 426), (407, 403, 438), (424, 427, 429), (418, 407, 439), (407, 441, 439), (412, 405, 421), (430, 400, 73), (408, 419, 417), (417, 402, 408), (423, 416, 401), (431, 437, 407), (418, 431, 407), (423, 401, 425), (431, 415, 437), (461, 462, 368), (371, 466, 461), (466, 371, 459), (467, 464, 461), (461, 466, 467), (470, 450, 452), (467, 466, 460), (468, 467, 460), (455, 456, 464), (457, 465, 468), (447, 405, 414), (470, 465, 454), (464, 463, 462), (462, 461, 464), (455, 468, 470), (455, 452, 451), (460, 459, 458), (458, 457, 460), (456, 449, 469), (470, 454, 450), (456, 469, 463), (455, 453, 456), (455, 470, 452), (455, 464, 467), (448, 414, 419), (456, 463, 464), (466, 459, 460), (468, 460, 457), (455, 451, 453), (452, 450, 444), (444, 447, 452), (455, 467, 468), (453, 446, 445), (445, 449, 453), (447, 444, 405), (456, 453, 449), (451, 452, 447), (447, 448, 451), (446, 448, 419), (419, 408, 446), (470, 468, 465), (451, 448, 446), (446, 453, 451), (446, 408, 406), (406, 445, 446), (448, 447, 414), (297, 279, 281, 280, 296, 262), (285, 284, 286, 288, 287, 289, 291, 290, 292, 293, 294, 295, 283, 282), (27, 28, 475, 474), (32, 31, 478, 479), (28, 29, 476, 475), (29, 35, 482, 476), (26, 27, 474, 473), (25, 26, 473, 472), (30, 24, 471, 477), (31, 30, 477, 478), (34, 33, 480, 481), (24, 25, 472, 471), (35, 34, 481, 482), (33, 32, 479, 480), (482, 481, 493, 494), (475, 476, 488, 487), (476, 482, 494, 488), (471, 472, 484, 483), (474, 475, 487, 486), (473, 474, 486, 485), (480, 479, 491, 492), (478, 477, 489, 490), (477, 471, 483, 489), (481, 480, 492, 493), (479, 478, 490, 491), (472, 473, 485, 484), (484, 485, 497, 496), (494, 493, 505, 506), (487, 488, 500, 499), (488, 494, 506, 500), (483, 484, 496, 495), (486, 487, 499, 498), (485, 486, 498, 497), (492, 491, 503, 504), (490, 489, 501, 502), (489, 483, 495, 501), (493, 492, 504, 505), (491, 490, 502, 503), (496, 497, 509, 508), (506, 505, 517, 518), (499, 500, 512, 511), (500, 506, 518, 512), (495, 496, 508, 507), (498, 499, 511, 510), (497, 498, 510, 509), (504, 503, 515, 516), (502, 501, 513, 514), (501, 495, 507, 513), (505, 504, 516, 517), (503, 502, 514, 515)])
_uv = me_body_1_001.uv_layers.new(name='UVMap')
_uv.uv.foreach_set('vector', [0.0204, 0.8036, 0.2569, 0.7979, 0.2569, 0.8036, 0.0204, 0.7979, 0.2569, 0.7922, 0.2569, 0.7979, 0.0204, 0.8093, 0.2569, 0.8036, 0.2569, 0.8093, 0.0204, 0.8036, 0.0204, 0.7979, 0.2569, 0.7979, 0.2569, 0.7922, 0.0204, 0.7979, 0.0204, 0.7922, 0.0204, 0.8093, 0.0204, 0.8036, 0.2569, 0.8036, 0.2569, 0.7922, 0.2878, 0.7867, 0.2878, 0.7922, 0.2878, 0.7813, 0.2878, 0.7867, 0.2569, 0.7867, 0.2878, 0.7757, 0.2878, 0.7813, 0.2569, 0.7813, 0.2878, 0.77, 0.2878, 0.7757, 0.2569, 0.7757, 0.2878, 0.8314, 0.2878, 0.8372, 0.2569, 0.8372, 0.2878, 0.8258, 0.2878, 0.8314, 0.2569, 0.8314, 0.2877, 0.8203, 0.2878, 0.8258, 0.2569, 0.8258, 0.2877, 0.8149, 0.2877, 0.8203, 0.2569, 0.8203, 0.2877, 0.8093, 0.2877, 0.8149, 0.2569, 0.8149, 0.2877, 0.8036, 0.2877, 0.8093, 0.2569, 0.8093, 0.2877, 0.7979, 0.2877, 0.8036, 0.2569, 0.8036, 0.2878, 0.7922, 0.2877, 0.7979, 0.2569, 0.7979, 0.0204, 0.7922, 0.0204, 0.7867, 0.2569, 0.7867, 0.0204, 0.7867, 0.0204, 0.7813, 0.2569, 0.7813, 0.0204, 0.7813, 0.0204, 0.7757, 0.2569, 0.7757, 0.0204, 0.7757, 0.0204, 0.77, 0.2569, 0.77, 0.0204, 0.8372, 0.0204, 0.8314, 0.2569, 0.8314, 0.0204, 0.8314, 0.0204, 0.8258, 0.2569, 0.8258, 0.0204, 0.8258, 0.0204, 0.8203, 0.2569, 0.8203, 0.0204, 0.8203, 0.0204, 0.8149, 0.2569, 0.8149, 0.0204, 0.8149, 0.0204, 0.8093, 0.2569, 0.8093, 0.2878, 0.7867, 0.2569, 0.7922, 0.2569, 0.7867, 0.2878, 0.7813, 0.2569, 0.7867, 0.2569, 0.7813, 0.2878, 0.7757, 0.2569, 0.7813, 0.2569, 0.7757, 0.2878, 0.77, 0.2569, 0.7757, 0.2569, 0.77, 0.2878, 0.8314, 0.2569, 0.8372, 0.2569, 0.8314, 0.2878, 0.8258, 0.2569, 0.8314, 0.2569, 0.8258, 0.2877, 0.8203, 0.2569, 0.8258, 0.2569, 0.8203, 0.2877, 0.8149, 0.2569, 0.8203, 0.2569, 0.8149, 0.2877, 0.8093, 0.2569, 0.8149, 0.2569, 0.8093, 0.2877, 0.8036, 0.2569, 0.8093, 0.2569, 0.8036, 0.2877, 0.7979, 0.2569, 0.8036, 0.2569, 0.7979, 0.2569, 0.7922, 0.2878, 0.7922, 0.2569, 0.7979, 0.2569, 0.7922, 0.0204, 0.7922, 0.2569, 0.7867, 0.0204, 0.7867, 0.2569, 0.7813, 0.2569, 0.7867, 0.0204, 0.7813, 0.2569, 0.7757, 0.2569, 0.7813, 0.0204, 0.7757, 0.2569, 0.77, 0.2569, 0.7757, 0.0204, 0.8372, 0.2569, 0.8314, 0.2569, 0.8372, 0.0204, 0.8314, 0.2569, 0.8258, 0.2569, 0.8314, 0.0204, 0.8258, 0.2569, 0.8203, 0.2569, 0.8258, 0.0204, 0.8203, 0.2569, 0.8149, 0.2569, 0.8203, 0.0204, 0.8149, 0.2569, 0.8093, 0.2569, 0.8149, 0.4395, 0.8065, 0.4579, 0.7867, 0.4552, 0.8085, 0.4395, 0.8065, 0.4291, 0.791, 0.4416, 0.7902, 0.4832, 0.7801, 0.4552, 0.8085, 0.4579, 0.7867, 0.03297, 0.7201, 0.02657, 0.7068, 0.03472, 0.7132, 0.401, 0.8016, 0.3885, 0.7784, 0.4032, 0.7841, 0.4271, 0.8069, 0.4343, 0.8482, 0.4224, 0.8448, 0.4137, 0.805, 0.4032, 0.7841, 0.4157, 0.789, 0.4793, 0.8116, 0.45, 0.8503, 0.4552, 0.8085, 0.372, 0.7979, 0.3885, 0.7784, 0.3859, 0.7985, 0.02894, 0.7294, 0.05169, 0.7305, 0.02938, 0.741, 0.4291, 0.791, 0.4137, 0.805, 0.4157, 0.789, 0.4089, 0.8431, 0.4271, 0.8069, 0.4224, 0.8448, 0.3958, 0.8433, 0.3859, 0.7985, 0.401, 0.8016, 0.2153, 0.8593, 0.2075, 0.8567, 0.2112, 0.8541, 0.2747, 0.8593, 0.2771, 0.872, 0.2703, 0.871, 0.2197, 0.8791, 0.213, 0.872, 0.2197, 0.871, 0.2197, 0.8791, 0.2703, 0.8845, 0.2197, 0.8845, 0.2846, 0.8488, 0.2824, 0.8567, 0.2788, 0.8541, 0.2703, 0.8439, 0.2197, 0.8421, 0.2703, 0.8421, 0.03472, 0.7132, 0.03722, 0.7028, 0.05099, 0.7118, 0.05196, 0.7319, 0.04047, 0.753, 0.03301, 0.7491, 0.2703, 0.871, 0.2756, 0.8794, 0.2703, 0.8791, 0.2197, 0.871, 0.2703, 0.8791, 0.2197, 0.8791, 0.2197, 0.871, 0.2105, 0.8626, 0.2153, 0.8593, 0.2112, 0.8541, 0.204, 0.8498, 0.2054, 0.8488, 0.2788, 0.8541, 0.2795, 0.8626, 0.2747, 0.8593, 0.03297, 0.7201, 0.01876, 0.717, 0.02657, 0.7068, 0.05169, 0.7305, 0.03472, 0.7132, 0.05099, 0.7118, 0.04047, 0.753, 0.05003, 0.7524, 0.04819, 0.7633, 0.02946, 0.7605, 0.04047, 0.753, 0.04819, 0.7633, 0.05169, 0.7305, 0.05196, 0.7319, 0.02938, 0.741, 0.4089, 0.8431, 0.3958, 0.8433, 0.401, 0.8016, 0.3668, 0.8396, 0.372, 0.7979, 0.3859, 0.7985, 0.6394, 0.741, 0.6545, 0.7427, 0.6489, 0.7531, 0.6489, 0.7531, 0.6357, 0.7491, 0.6394, 0.741, 0.4343, 0.8482, 0.45, 0.8503, 0.4471, 0.8735, 0.4343, 0.8482, 0.4321, 0.8658, 0.4204, 0.8607, 0.4741, 0.8533, 0.4702, 0.8843, 0.4471, 0.8735, 0.6399, 0.7294, 0.6358, 0.7201, 0.65, 0.717, 0.65, 0.717, 0.6547, 0.7291, 0.6399, 0.7294, 0.03297, 0.7201, 0.03472, 0.7132, 0.05169, 0.7305, 0.03472, 0.7132, 0.02657, 0.7068, 0.03722, 0.7028, 0.02946, 0.7605, 0.03301, 0.7491, 0.04047, 0.753, 0.02946, 0.7605, 0.01855, 0.7531, 0.03301, 0.7491, 0.05196, 0.7319, 0.05003, 0.7524, 0.04047, 0.753, 0.02894, 0.7294, 0.02938, 0.741, 0.01701, 0.7427, 0.01701, 0.7427, 0.01684, 0.7291, 0.02894, 0.7294, 0.6358, 0.7201, 0.6399, 0.7294, 0.6108, 0.7304, 0.6267, 0.7036, 0.642, 0.7068, 0.6278, 0.7132, 0.6357, 0.7491, 0.6489, 0.7531, 0.6375, 0.7605, 0.628, 0.753, 0.6357, 0.7491, 0.6375, 0.7605, 0.628, 0.753, 0.6122, 0.7524, 0.6105, 0.7319, 0.6399, 0.7294, 0.6547, 0.7291, 0.6545, 0.7427, 0.6545, 0.7427, 0.6394, 0.741, 0.6399, 0.7294, 0.4089, 0.8431, 0.401, 0.8016, 0.4137, 0.805, 0.3668, 0.8396, 0.3859, 0.7985, 0.3804, 0.8425, 0.401, 0.8016, 0.3859, 0.7985, 0.3885, 0.7784, 0.4271, 0.8069, 0.4395, 0.8065, 0.4343, 0.8482, 0.4137, 0.805, 0.401, 0.8016, 0.4032, 0.7841, 0.4793, 0.8116, 0.4741, 0.8533, 0.45, 0.8503, 0.372, 0.7979, 0.3751, 0.773, 0.3885, 0.7784, 0.4291, 0.791, 0.4271, 0.8069, 0.4137, 0.805, 0.6394, 0.741, 0.6357, 0.7491, 0.6105, 0.7319, 0.4343, 0.8482, 0.4471, 0.8735, 0.4321, 0.8658, 0.4343, 0.8482, 0.4204, 0.8607, 0.4224, 0.8448, 0.4741, 0.8533, 0.4471, 0.8735, 0.45, 0.8503, 0.6358, 0.7201, 0.6278, 0.7132, 0.642, 0.7068, 0.6177, 0.7118, 0.6278, 0.7132, 0.6108, 0.7304, 0.6145, 0.7633, 0.6122, 0.7524, 0.628, 0.753, 0.6108, 0.7304, 0.6399, 0.7294, 0.6394, 0.741, 0.6358, 0.7201, 0.6108, 0.7304, 0.6278, 0.7132, 0.6267, 0.7036, 0.6278, 0.7132, 0.6177, 0.7118, 0.628, 0.753, 0.6375, 0.7605, 0.6145, 0.7633, 0.628, 0.753, 0.6105, 0.7319, 0.6357, 0.7491, 0.4204, 0.8607, 0.4069, 0.8591, 0.4089, 0.8431, 0.4395, 0.8065, 0.4552, 0.8085, 0.45, 0.8503, 0.3958, 0.8433, 0.3936, 0.8608, 0.3779, 0.8626, 0.4089, 0.8431, 0.4069, 0.8591, 0.3936, 0.8608, 0.3779, 0.8626, 0.3637, 0.8644, 0.3668, 0.8396, 0.2703, 0.871, 0.2771, 0.872, 0.2756, 0.8794, 0.2197, 0.871, 0.2703, 0.871, 0.2703, 0.8791, 0.2197, 0.871, 0.213, 0.872, 0.2105, 0.8626, 0.2112, 0.8541, 0.2075, 0.8567, 0.204, 0.8498, 0.2788, 0.8541, 0.2824, 0.8567, 0.2795, 0.8626, 0.4204, 0.8607, 0.4089, 0.8431, 0.4224, 0.8448, 0.02938, 0.741, 0.05196, 0.7319, 0.03301, 0.7491, 0.02894, 0.7294, 0.03297, 0.7201, 0.05169, 0.7305, 0.2153, 0.8593, 0.2105, 0.8626, 0.2075, 0.8567, 0.2747, 0.8593, 0.2795, 0.8626, 0.2771, 0.872, 0.02938, 0.741, 0.03301, 0.7491, 0.01855, 0.7531, 0.01855, 0.7531, 0.01701, 0.7427, 0.02938, 0.741, 0.4395, 0.8065, 0.4416, 0.7902, 0.4579, 0.7867, 0.4395, 0.8065, 0.4271, 0.8069, 0.4291, 0.791, 0.4832, 0.7801, 0.4793, 0.8116, 0.4552, 0.8085, 0.02894, 0.7294, 0.01684, 0.7291, 0.01876, 0.717, 0.01876, 0.717, 0.03297, 0.7201, 0.02894, 0.7294, 0.4089, 0.8431, 0.4137, 0.805, 0.4271, 0.8069, 0.3958, 0.8433, 0.3804, 0.8425, 0.3859, 0.7985, 0.2197, 0.8791, 0.2144, 0.8794, 0.213, 0.872, 0.2197, 0.8791, 0.2703, 0.8791, 0.2703, 0.8845, 0.2846, 0.8488, 0.286, 0.8498, 0.2824, 0.8567, 0.2703, 0.8439, 0.2197, 0.8439, 0.2197, 0.8421, 0.4395, 0.8065, 0.45, 0.8503, 0.4343, 0.8482, 0.3958, 0.8433, 0.3779, 0.8626, 0.3804, 0.8425, 0.4089, 0.8431, 0.3936, 0.8608, 0.3958, 0.8433, 0.3779, 0.8626, 0.3668, 0.8396, 0.3804, 0.8425, 0.6358, 0.7201, 0.642, 0.7068, 0.65, 0.717, 0.6108, 0.7304, 0.6394, 0.741, 0.6105, 0.7319, 0.02254, 0.8913, 0.01886, 0.8938, 0.01886, 0.8913, 0.02254, 0.8888, 0.01886, 0.8913, 0.01886, 0.8888, 0.02254, 0.8863, 0.01886, 0.8888, 0.01886, 0.8863, 0.02254, 0.8838, 0.01886, 0.8863, 0.01886, 0.8838, 0.02254, 0.8964, 0.01886, 0.8989, 0.01886, 0.8964, 0.02254, 0.8938, 0.01886, 0.8964, 0.01886, 0.8938, 0.0243, 0.887, 0.02855, 0.8913, 0.0268, 0.8931, 0.02254, 0.8913, 0.0268, 0.8931, 0.0243, 0.8931, 0.01798, 0.9062, 0.01469, 0.9085, 0.01469, 0.9062, 0.01798, 0.9039, 0.01469, 0.9062, 0.01469, 0.9039, 0.01798, 0.9153, 0.01469, 0.9175, 0.01469, 0.9153, 0.01798, 0.913, 0.01469, 0.9153, 0.01469, 0.913, 0.01798, 0.9107, 0.01469, 0.913, 0.01469, 0.9107, 0.01798, 0.9085, 0.01469, 0.9107, 0.01469, 0.9085, 0.02175, 0.9123, 0.01798, 0.9107, 0.02333, 0.9107, 0.01956, 0.9069, 0.01798, 0.9107, 0.01798, 0.9085, 0.01483, 0.8856, 0.01811, 0.8834, 0.01811, 0.8856, 0.01483, 0.8879, 0.01811, 0.8856, 0.01811, 0.8879, 0.01483, 0.8902, 0.01811, 0.8879, 0.01811, 0.8902, 0.01483, 0.8924, 0.01811, 0.8902, 0.01811, 0.8924, 0.01483, 0.8947, 0.01811, 0.8924, 0.01811, 0.8947, 0.01483, 0.8969, 0.01811, 0.8947, 0.01811, 0.8969, 0.01483, 0.8902, 0.01106, 0.8917, 0.01325, 0.8863, 0.01106, 0.8863, 0.01106, 0.8917, 0.009477, 0.8902, 0.01399, 0.9059, 0.01071, 0.9081, 0.01071, 0.9059, 0.01399, 0.9036, 0.01071, 0.9059, 0.01071, 0.9036, 0.01399, 0.9014, 0.01071, 0.9036, 0.01071, 0.9014, 0.01399, 0.8991, 0.01071, 0.9014, 0.01071, 0.8991, 0.01399, 0.8968, 0.01071, 0.8991, 0.01071, 0.8968, 0.01399, 0.8946, 0.01071, 0.8968, 0.01071, 0.8946, 0.01776, 0.9029, 0.01399, 0.9014, 0.01934, 0.9014, 0.01934, 0.9014, 0.01557, 0.8975, 0.01776, 0.8975, 0.03776, 0.8773, 0.04407, 0.8637, 0.04403, 0.8773, 0.04403, 0.8773, 0.05034, 0.8637, 0.0503, 0.8774, 0.0503, 0.8774, 0.05657, 0.8637, 0.05652, 0.8774, 0.05652, 0.8774, 0.06288, 0.8638, 0.06279, 0.8774, 0.06279, 0.8774, 0.06924, 0.8638, 0.06915, 0.8774, 0.06915, 0.8774, 0.07555, 0.8638, 0.07546, 0.8775, 0.07546, 0.8775, 0.08187, 0.8639, 0.08173, 0.8775, 0.08173, 0.8775, 0.08809, 0.8639, 0.088, 0.8775, 0.01255, 0.8773, 0.01877, 0.8637, 0.01882, 0.8772, 0.01882, 0.8772, 0.02509, 0.8637, 0.02509, 0.8772, 0.02509, 0.8772, 0.03144, 0.8637, 0.03144, 0.8773, 0.03144, 0.8773, 0.03776, 0.8637, 0.03776, 0.8773, 0.03311, 0.8824, 0.0392, 0.8819, 0.035, 0.8844, 0.02991, 0.8879, 0.035, 0.8844, 0.03254, 0.8886, 0.02982, 0.8944, 0.03254, 0.8886, 0.0325, 0.8936, 0.03289, 0.8999, 0.0325, 0.8936, 0.03482, 0.8979, 0.03824, 0.9031, 0.03482, 0.8979, 0.03899, 0.9005, 0.04447, 0.9032, 0.03899, 0.9005, 0.04381, 0.9005, 0.0499, 0.9, 0.04381, 0.9005, 0.04802, 0.898, 0.0531, 0.8945, 0.04802, 0.898, 0.05047, 0.8937, 0.05319, 0.888, 0.05047, 0.8937, 0.05056, 0.8888, 0.05012, 0.8825, 0.05056, 0.8888, 0.04819, 0.8845, 0.04477, 0.8793, 0.04819, 0.8845, 0.04403, 0.8819, 0.03855, 0.8792, 0.04403, 0.8819, 0.0392, 0.8819, 0.08792, 0.8837, 0.0574, 0.8837, 0.06152, 0.8777, 0.09042, 0.8897, 0.0549, 0.8897, 0.0574, 0.8837, 0.09042, 0.8957, 0.0549, 0.8957, 0.0549, 0.8897, 0.08792, 0.9017, 0.0574, 0.9017, 0.0549, 0.8957, 0.08419, 0.9077, 0.06152, 0.9077, 0.0574, 0.9017, 0.09585, 0.8619, 0.1258, 0.8619, 0.1234, 0.8489, 0.08704, 0.8619, 0.09585, 0.8619, 0.09826, 0.8489, 0.08928, 0.8489, 0.08051, 0.8489, 0.07967, 0.8619, 0.07967, 0.8619, 0.08704, 0.8619, 0.08928, 0.8489, 0.07296, 0.8619, 0.07967, 0.8619, 0.08051, 0.8489, 0.07213, 0.8489, 0.06341, 0.8489, 0.0656, 0.8619, 0.0656, 0.8619, 0.07296, 0.8619, 0.07213, 0.8489, 0.05679, 0.8619, 0.0656, 0.8619, 0.06341, 0.8489, 0.02688, 0.8619, 0.05679, 0.8619, 0.05442, 0.8489, 0.02925, 0.8489, 0.02026, 0.8489, 0.01807, 0.8619, 0.01807, 0.8619, 0.02688, 0.8619, 0.02925, 0.8489, 0.02026, 0.8489, 0.01154, 0.8489, 0.01071, 0.8619, 0.01071, 0.8619, 0.01807, 0.8619, 0.02026, 0.8489, 0.1419, 0.8619, 0.1487, 0.8619, 0.1495, 0.8489, 0.1411, 0.8489, 0.1324, 0.8489, 0.1346, 0.8619, 0.1346, 0.8619, 0.1419, 0.8619, 0.1411, 0.8489, 0.1258, 0.8619, 0.1346, 0.8619, 0.1324, 0.8489, 0.2689, 0.896, 0.2203, 0.8959, 0.2203, 0.8864, 0.2732, 0.8954, 0.2689, 0.896, 0.2689, 0.8864, 0.2203, 0.8959, 0.2161, 0.8953, 0.2157, 0.887, 0.2689, 0.9052, 0.2203, 0.9051, 0.2203, 0.8959, 0.2733, 0.9047, 0.2689, 0.9052, 0.2689, 0.896, 0.2203, 0.9051, 0.2159, 0.9047, 0.2161, 0.8963, 0.2689, 0.9148, 0.2203, 0.9148, 0.2203, 0.9051, 0.2732, 0.9141, 0.2689, 0.9148, 0.2689, 0.9052, 0.2203, 0.9148, 0.216, 0.914, 0.216, 0.9061, 0.2689, 0.9246, 0.2203, 0.9246, 0.2203, 0.9148, 0.2732, 0.9238, 0.2689, 0.9246, 0.2689, 0.9148, 0.2203, 0.9246, 0.216, 0.9238, 0.216, 0.9157, 0.2689, 0.9344, 0.2203, 0.9344, 0.2203, 0.9246, 0.2732, 0.9335, 0.2689, 0.9344, 0.2689, 0.9246, 0.2203, 0.9344, 0.216, 0.9335, 0.216, 0.9254, 0.2689, 0.9441, 0.2203, 0.9441, 0.2203, 0.9344, 0.2732, 0.9431, 0.2689, 0.9441, 0.2689, 0.9344, 0.2203, 0.9441, 0.216, 0.9431, 0.216, 0.9352, 0.2689, 0.9543, 0.2203, 0.9543, 0.2203, 0.9441, 0.2734, 0.9529, 0.2689, 0.9543, 0.2689, 0.9441, 0.2203, 0.9543, 0.2159, 0.9529, 0.2159, 0.9444, 0.2203, 0.9642, 0.2203, 0.9543, 0.2689, 0.9543, 0.2737, 0.963, 0.2689, 0.9642, 0.2689, 0.9543, 0.2203, 0.9642, 0.2155, 0.963, 0.2157, 0.9548, 0.02254, 0.8913, 0.02254, 0.8938, 0.01886, 0.8938, 0.02254, 0.8888, 0.02254, 0.8913, 0.01886, 0.8913, 0.02254, 0.8863, 0.02254, 0.8888, 0.01886, 0.8888, 0.02254, 0.8838, 0.02254, 0.8863, 0.01886, 0.8863, 0.02254, 0.8964, 0.02254, 0.8989, 0.01886, 0.8989, 0.02254, 0.8938, 0.02254, 0.8964, 0.01886, 0.8964, 0.02254, 0.8913, 0.02254, 0.8888, 0.0243, 0.887, 0.0243, 0.887, 0.0268, 0.887, 0.02855, 0.8913, 0.02254, 0.8913, 0.0243, 0.887, 0.0268, 0.8931, 0.01798, 0.9062, 0.01798, 0.9085, 0.01469, 0.9085, 0.01798, 0.9039, 0.01798, 0.9062, 0.01469, 0.9062, 0.01798, 0.9153, 0.01798, 0.9175, 0.01469, 0.9175, 0.01798, 0.913, 0.01798, 0.9153, 0.01469, 0.9153, 0.01798, 0.9107, 0.01798, 0.913, 0.01469, 0.913, 0.01798, 0.9085, 0.01798, 0.9107, 0.01469, 0.9107, 0.01956, 0.9069, 0.02175, 0.9069, 0.02333, 0.9107, 0.02175, 0.9123, 0.01956, 0.9123, 0.01798, 0.9107, 0.01956, 0.9069, 0.02333, 0.9107, 0.01798, 0.9107, 0.01483, 0.8856, 0.01483, 0.8834, 0.01811, 0.8834, 0.01483, 0.8879, 0.01483, 0.8856, 0.01811, 0.8856, 0.01483, 0.8902, 0.01483, 0.8879, 0.01811, 0.8879, 0.01483, 0.8924, 0.01483, 0.8902, 0.01811, 0.8902, 0.01483, 0.8947, 0.01483, 0.8924, 0.01811, 0.8924, 0.01483, 0.8969, 0.01483, 0.8947, 0.01811, 0.8947, 0.01325, 0.8863, 0.01483, 0.8879, 0.01483, 0.8902, 0.01483, 0.8902, 0.01325, 0.8917, 0.01106, 0.8917, 0.01106, 0.8863, 0.01325, 0.8863, 0.01106, 0.8917, 0.01399, 0.9059, 0.01399, 0.9081, 0.01071, 0.9081, 0.01399, 0.9036, 0.01399, 0.9059, 0.01071, 0.9059, 0.01399, 0.9014, 0.01399, 0.9036, 0.01071, 0.9036, 0.01399, 0.8991, 0.01399, 0.9014, 0.01071, 0.9014, 0.01399, 0.8968, 0.01399, 0.8991, 0.01071, 0.8991, 0.01399, 0.8946, 0.01399, 0.8968, 0.01071, 0.8968, 0.01776, 0.9029, 0.01557, 0.9029, 0.01399, 0.9014, 0.01399, 0.9014, 0.01399, 0.8991, 0.01557, 0.8975, 0.01934, 0.9014, 0.01399, 0.9014, 0.01557, 0.8975, 0.03776, 0.8773, 0.03776, 0.8637, 0.04407, 0.8637, 0.04403, 0.8773, 0.04407, 0.8637, 0.05034, 0.8637, 0.0503, 0.8774, 0.05034, 0.8637, 0.05657, 0.8637, 0.05652, 0.8774, 0.05657, 0.8637, 0.06288, 0.8638, 0.06279, 0.8774, 0.06288, 0.8638, 0.06924, 0.8638, 0.06915, 0.8774, 0.06924, 0.8638, 0.07555, 0.8638, 0.07546, 0.8775, 0.07555, 0.8638, 0.08187, 0.8639, 0.08173, 0.8775, 0.08187, 0.8639, 0.08809, 0.8639, 0.01255, 0.8773, 0.01255, 0.8637, 0.01877, 0.8637, 0.01882, 0.8772, 0.01877, 0.8637, 0.02509, 0.8637, 0.02509, 0.8772, 0.02509, 0.8637, 0.03144, 0.8637, 0.03144, 0.8773, 0.03144, 0.8637, 0.03776, 0.8637, 0.03311, 0.8824, 0.03855, 0.8792, 0.0392, 0.8819, 0.02991, 0.8879, 0.03311, 0.8824, 0.035, 0.8844, 0.02982, 0.8944, 0.02991, 0.8879, 0.03254, 0.8886, 0.03289, 0.8999, 0.02982, 0.8944, 0.0325, 0.8936, 0.03824, 0.9031, 0.03289, 0.8999, 0.03482, 0.8979, 0.04447, 0.9032, 0.03824, 0.9031, 0.03899, 0.9005, 0.0499, 0.9, 0.04447, 0.9032, 0.04381, 0.9005, 0.0531, 0.8945, 0.0499, 0.9, 0.04802, 0.898, 0.05319, 0.888, 0.0531, 0.8945, 0.05047, 0.8937, 0.05012, 0.8825, 0.05319, 0.888, 0.05056, 0.8888, 0.04477, 0.8793, 0.05012, 0.8825, 0.04819, 0.8845, 0.03855, 0.8792, 0.04477, 0.8793, 0.04403, 0.8819, 0.08792, 0.8837, 0.06152, 0.8777, 0.08401, 0.8777, 0.09042, 0.8897, 0.0574, 0.8837, 0.08792, 0.8837, 0.09042, 0.8957, 0.0549, 0.8897, 0.09042, 0.8897, 0.08792, 0.9017, 0.0549, 0.8957, 0.09042, 0.8957, 0.08419, 0.9077, 0.0574, 0.9017, 0.08792, 0.9017, 0.09585, 0.8619, 0.1234, 0.8489, 0.09826, 0.8489, 0.08704, 0.8619, 0.09826, 0.8489, 0.08928, 0.8489, 0.07296, 0.8619, 0.08051, 0.8489, 0.07213, 0.8489, 0.05679, 0.8619, 0.06341, 0.8489, 0.05442, 0.8489, 0.02688, 0.8619, 0.05442, 0.8489, 0.02925, 0.8489, 0.1419, 0.8619, 0.1495, 0.8489, 0.1411, 0.8489, 0.1258, 0.8619, 0.1324, 0.8489, 0.1234, 0.8489, 0.2689, 0.896, 0.2203, 0.8864, 0.2689, 0.8864, 0.2732, 0.8954, 0.2689, 0.8864, 0.2735, 0.8871, 0.2203, 0.8959, 0.2157, 0.887, 0.2203, 0.8864, 0.2689, 0.9052, 0.2203, 0.8959, 0.2689, 0.896, 0.2733, 0.9047, 0.2689, 0.896, 0.2732, 0.8963, 0.2203, 0.9051, 0.2161, 0.8963, 0.2203, 0.8959, 0.2689, 0.9148, 0.2203, 0.9051, 0.2689, 0.9052, 0.2732, 0.9141, 0.2689, 0.9052, 0.2732, 0.9062, 0.2203, 0.9148, 0.216, 0.9061, 0.2203, 0.9051, 0.2689, 0.9246, 0.2203, 0.9148, 0.2689, 0.9148, 0.2732, 0.9238, 0.2689, 0.9148, 0.2732, 0.9158, 0.2203, 0.9246, 0.216, 0.9157, 0.2203, 0.9148, 0.2689, 0.9344, 0.2203, 0.9246, 0.2689, 0.9246, 0.2732, 0.9335, 0.2689, 0.9246, 0.2732, 0.9254, 0.2203, 0.9344, 0.216, 0.9254, 0.2203, 0.9246, 0.2689, 0.9441, 0.2203, 0.9344, 0.2689, 0.9344, 0.2732, 0.9431, 0.2689, 0.9344, 0.2732, 0.9352, 0.2203, 0.9441, 0.216, 0.9352, 0.2203, 0.9344, 0.2689, 0.9543, 0.2203, 0.9441, 0.2689, 0.9441, 0.2734, 0.9529, 0.2689, 0.9441, 0.2733, 0.9444, 0.2203, 0.9543, 0.2159, 0.9444, 0.2203, 0.9441, 0.2203, 0.9642, 0.2689, 0.9543, 0.2689, 0.9642, 0.2737, 0.963, 0.2689, 0.9543, 0.2735, 0.9548, 0.2203, 0.9642, 0.2157, 0.9548, 0.2203, 0.9543, 0.5291, 0.8605, 0.5469, 0.8632, 0.544, 0.8861, 0.5291, 0.8605, 0.544, 0.8861, 0.526, 0.8855, 0.5585, 0.771, 0.5996, 0.7843, 0.5565, 0.7867, 0.5808, 0.9409, 0.6074, 0.9417, 0.6069, 0.941, 0.5065, 0.8979, 0.4796, 0.8844, 0.526, 0.8855, 0.6454, 0.7903, 0.6541, 0.8101, 0.6527, 0.8105, 0.5961, 0.8907, 0.6409, 0.8979, 0.6329, 0.9095, 0.6454, 0.7903, 0.6253, 0.7892, 0.6326, 0.7761, 0.6454, 0.7903, 0.6331, 0.8177, 0.6253, 0.7892, 0.6454, 0.7903, 0.6527, 0.8105, 0.6331, 0.8177, 0.6467, 0.7895, 0.6558, 0.8094, 0.6541, 0.8101, 0.4887, 0.7851, 0.4797, 0.8117, 0.4837, 0.7793, 0.6263, 0.917, 0.6339, 0.9106, 0.6351, 0.912, 0.6009, 0.8484, 0.5935, 0.8627, 0.5863, 0.86, 0.4744, 0.8532, 0.4797, 0.8117, 0.4852, 0.8129, 0.4815, 0.8532, 0.4801, 0.8534, 0.4852, 0.8129, 0.4782, 0.8851, 0.4767, 0.8808, 0.4781, 0.8801, 0.4925, 0.7821, 0.4899, 0.7859, 0.4887, 0.7851, 0.4705, 0.885, 0.4767, 0.8808, 0.4782, 0.8851, 0.4837, 0.7793, 0.4913, 0.7811, 0.4887, 0.7851, 0.5996, 0.7843, 0.6133, 0.7698, 0.6326, 0.7761, 0.5065, 0.8979, 0.526, 0.8855, 0.5245, 0.8974, 0.5989, 0.8684, 0.6009, 0.8484, 0.652, 0.8765, 0.6009, 0.8484, 0.5989, 0.8684, 0.5935, 0.8627, 0.4865, 0.8133, 0.4887, 0.7851, 0.4899, 0.7859, 0.5291, 0.8605, 0.526, 0.8855, 0.4815, 0.8532, 0.4865, 0.8133, 0.4852, 0.8129, 0.4887, 0.7851, 0.5376, 0.7933, 0.5344, 0.8185, 0.4865, 0.8133, 0.5376, 0.7933, 0.5218, 0.7757, 0.5391, 0.7811, 0.5896, 0.8291, 0.6174, 0.8326, 0.6009, 0.8484, 0.6331, 0.8177, 0.6571, 0.8347, 0.6174, 0.8326, 0.5376, 0.7933, 0.4925, 0.7821, 0.5218, 0.7757, 0.5989, 0.8684, 0.652, 0.8765, 0.6013, 0.876, 0.5401, 0.7729, 0.5565, 0.7867, 0.5391, 0.7811, 0.5376, 0.7933, 0.4899, 0.7859, 0.4925, 0.7821, 0.5376, 0.7933, 0.5565, 0.7867, 0.5552, 0.7974, 0.4744, 0.8532, 0.4852, 0.8129, 0.4801, 0.8534, 0.4815, 0.8532, 0.4852, 0.8129, 0.4865, 0.8133, 0.5376, 0.7933, 0.5552, 0.7974, 0.5344, 0.8185, 0.5552, 0.7974, 0.5523, 0.8204, 0.5344, 0.8185, 0.6254, 0.9157, 0.6329, 0.9095, 0.6339, 0.9106, 0.5344, 0.8185, 0.5291, 0.8605, 0.4815, 0.8532, 0.4815, 0.8532, 0.4767, 0.8808, 0.4801, 0.8534, 0.6331, 0.8177, 0.6527, 0.8105, 0.6571, 0.8347, 0.5408, 0.9115, 0.5235, 0.9055, 0.5245, 0.8974, 0.4781, 0.8801, 0.4815, 0.8532, 0.526, 0.8855, 0.5427, 0.8969, 0.5245, 0.8974, 0.526, 0.8855, 0.5996, 0.7843, 0.5833, 0.8063, 0.5552, 0.7974, 0.6009, 0.8484, 0.5863, 0.86, 0.5785, 0.8608, 0.5719, 0.865, 0.5469, 0.8632, 0.5785, 0.8608, 0.5667, 0.8796, 0.544, 0.8861, 0.5469, 0.8632, 0.5688, 0.8862, 0.544, 0.8861, 0.5667, 0.8796, 0.5781, 0.9143, 0.5427, 0.8969, 0.5745, 0.893, 0.5961, 0.8907, 0.6329, 0.9095, 0.5781, 0.9143, 0.6409, 0.8979, 0.6003, 0.884, 0.6013, 0.876, 0.5781, 0.9143, 0.5817, 0.8957, 0.5895, 0.8949, 0.5745, 0.893, 0.5427, 0.8969, 0.544, 0.8861, 0.5469, 0.8632, 0.5523, 0.8204, 0.6009, 0.8484, 0.5896, 0.8291, 0.6009, 0.8484, 0.5523, 0.8204, 0.5523, 0.8204, 0.5552, 0.7974, 0.5833, 0.8063, 0.6571, 0.8347, 0.6571, 0.8556, 0.6009, 0.8484, 0.5817, 0.9418, 0.5808, 0.9409, 0.5105, 0.9409, 0.4705, 0.885, 0.4801, 0.8534, 0.4767, 0.8808, 0.5523, 0.8204, 0.5291, 0.8605, 0.5344, 0.8185, 0.4887, 0.7851, 0.4852, 0.8129, 0.4797, 0.8117, 0.4846, 0.941, 0.484, 0.9417, 0.5096, 0.9418, 0.5585, 0.771, 0.6133, 0.7698, 0.5996, 0.7843, 0.5218, 0.7757, 0.5401, 0.7729, 0.5391, 0.7811, 0.5401, 0.7729, 0.5585, 0.771, 0.5565, 0.7867, 0.5376, 0.7933, 0.4865, 0.8133, 0.4899, 0.7859, 0.5376, 0.7933, 0.5391, 0.7811, 0.5565, 0.7867, 0.4846, 0.941, 0.5096, 0.9418, 0.5105, 0.9409, 0.5427, 0.8969, 0.5781, 0.9143, 0.5408, 0.9115, 0.5065, 0.8979, 0.5245, 0.8974, 0.5235, 0.9055, 0.6467, 0.7895, 0.6481, 0.7885, 0.6558, 0.8094, 0.5408, 0.9115, 0.5245, 0.8974, 0.5427, 0.8969, 0.4781, 0.8801, 0.526, 0.8855, 0.4796, 0.8844, 0.5427, 0.8969, 0.526, 0.8855, 0.544, 0.8861, 0.4782, 0.8851, 0.4781, 0.8801, 0.4796, 0.8844, 0.4925, 0.7821, 0.4887, 0.7851, 0.4913, 0.7811, 0.5996, 0.7843, 0.6326, 0.7761, 0.6253, 0.7892, 0.6454, 0.7903, 0.6467, 0.7895, 0.6541, 0.8101, 0.6263, 0.917, 0.6351, 0.912, 0.627, 0.9186, 0.5996, 0.7843, 0.5552, 0.7974, 0.5565, 0.7867, 0.5667, 0.8796, 0.5469, 0.8632, 0.5677, 0.8717, 0.5781, 0.9143, 0.5745, 0.893, 0.5817, 0.8957, 0.5961, 0.8907, 0.5781, 0.9143, 0.5895, 0.8949, 0.6409, 0.8979, 0.6013, 0.876, 0.652, 0.8765, 0.5745, 0.893, 0.544, 0.8861, 0.5688, 0.8862, 0.5469, 0.8632, 0.6009, 0.8484, 0.5785, 0.8608, 0.5523, 0.8204, 0.5833, 0.8063, 0.5896, 0.8291, 0.6571, 0.8347, 0.6009, 0.8484, 0.6174, 0.8326, 0.5817, 0.9418, 0.5105, 0.9409, 0.5096, 0.9418, 0.6254, 0.9157, 0.6339, 0.9106, 0.6263, 0.917, 0.5961, 0.8907, 0.6003, 0.884, 0.6409, 0.8979, 0.5344, 0.8185, 0.4815, 0.8532, 0.4865, 0.8133, 0.5808, 0.9409, 0.5817, 0.9418, 0.6074, 0.9417, 0.5781, 0.9143, 0.6329, 0.9095, 0.6254, 0.9157, 0.4815, 0.8532, 0.4781, 0.8801, 0.4767, 0.8808, 0.6009, 0.8484, 0.6571, 0.8556, 0.652, 0.8765, 0.4705, 0.885, 0.4744, 0.8532, 0.4801, 0.8534, 0.5719, 0.865, 0.5677, 0.8717, 0.5469, 0.8632, 0.5523, 0.8204, 0.5469, 0.8632, 0.5291, 0.8605, 0.2197, 0.8584, 0.2703, 0.871, 0.2197, 0.871, 0.2197, 0.8518, 0.2703, 0.8439, 0.2703, 0.8518, 0.484, 0.9417, 0.4841, 0.9425, 0.5094, 0.9425, 0.5094, 0.9425, 0.5096, 0.9418, 0.484, 0.9417, 0.5818, 0.9425, 0.5817, 0.9418, 0.5096, 0.9418, 0.2197, 0.8584, 0.2703, 0.8584, 0.2703, 0.871, 0.5818, 0.9425, 0.5096, 0.9418, 0.5094, 0.9425, 0.5817, 0.9418, 0.5818, 0.9425, 0.6074, 0.9425, 0.6074, 0.9425, 0.6074, 0.9417, 0.5817, 0.9418, 0.2197, 0.8518, 0.2703, 0.8584, 0.2197, 0.8584, 0.2197, 0.8518, 0.2703, 0.8518, 0.2703, 0.8584, 0.2197, 0.8518, 0.2197, 0.8439, 0.2703, 0.8439, 0.6336, 0.7751, 0.6347, 0.774, 0.6481, 0.7885, 0.614, 0.7687, 0.5583, 0.7699, 0.5585, 0.7683, 0.4837, 0.7793, 0.52, 0.7731, 0.5211, 0.7747, 0.5218, 0.7757, 0.5397, 0.7718, 0.5401, 0.7729, 0.6326, 0.7761, 0.6467, 0.7895, 0.6454, 0.7903, 0.5585, 0.771, 0.614, 0.7687, 0.6133, 0.7698, 0.4925, 0.7821, 0.5211, 0.7747, 0.5218, 0.7757, 0.6133, 0.7698, 0.614, 0.7687, 0.6336, 0.7751, 0.6336, 0.7751, 0.614, 0.7687, 0.6151, 0.7672, 0.6133, 0.7698, 0.6336, 0.7751, 0.6326, 0.7761, 0.6336, 0.7751, 0.6151, 0.7672, 0.6347, 0.774, 0.5401, 0.7729, 0.5397, 0.7718, 0.5583, 0.7699, 0.5583, 0.7699, 0.5397, 0.7718, 0.5399, 0.7701, 0.5211, 0.7747, 0.5399, 0.7701, 0.5397, 0.7718, 0.5211, 0.7747, 0.52, 0.7731, 0.5399, 0.7701, 0.5218, 0.7757, 0.5211, 0.7747, 0.5397, 0.7718, 0.6336, 0.7751, 0.6481, 0.7885, 0.6467, 0.7895, 0.614, 0.7687, 0.5585, 0.7683, 0.6151, 0.7672, 0.4837, 0.7793, 0.5211, 0.7747, 0.4913, 0.7811, 0.5401, 0.7729, 0.5583, 0.7699, 0.5585, 0.771, 0.5583, 0.7699, 0.5399, 0.7701, 0.5585, 0.7683, 0.6326, 0.7761, 0.6336, 0.7751, 0.6467, 0.7895, 0.5585, 0.771, 0.5583, 0.7699, 0.614, 0.7687, 0.4925, 0.7821, 0.4913, 0.7811, 0.5211, 0.7747, 0.5404, 0.9126, 0.5783, 0.9171, 0.5402, 0.9143, 0.4782, 0.8851, 0.504, 0.9, 0.4705, 0.885, 0.5225, 0.9081, 0.5055, 0.8988, 0.5227, 0.9066, 0.5781, 0.9143, 0.6254, 0.9157, 0.6263, 0.917, 0.6263, 0.917, 0.627, 0.9186, 0.5783, 0.9171, 0.5404, 0.9126, 0.5235, 0.9055, 0.5408, 0.9115, 0.5225, 0.9081, 0.5404, 0.9126, 0.5402, 0.9143, 0.5404, 0.9126, 0.5227, 0.9066, 0.5235, 0.9055, 0.5225, 0.9081, 0.5227, 0.9066, 0.5404, 0.9126, 0.5781, 0.9143, 0.6263, 0.917, 0.5783, 0.9154, 0.6263, 0.917, 0.5783, 0.9171, 0.5783, 0.9154, 0.5404, 0.9126, 0.5783, 0.9154, 0.5783, 0.9171, 0.4782, 0.8851, 0.5055, 0.8988, 0.504, 0.9, 0.5227, 0.9066, 0.5055, 0.8988, 0.5065, 0.8979, 0.5227, 0.9066, 0.5065, 0.8979, 0.5235, 0.9055, 0.5408, 0.9115, 0.5781, 0.9143, 0.5783, 0.9154, 0.4796, 0.8844, 0.5065, 0.8979, 0.5055, 0.8988, 0.5408, 0.9115, 0.5783, 0.9154, 0.5404, 0.9126, 0.4796, 0.8844, 0.5055, 0.8988, 0.4782, 0.8851, 0.5225, 0.9081, 0.504, 0.9, 0.5055, 0.8988, 0.4192, 0.7056, 0.4166, 0.7134, 0.3979, 0.7135, 0.3979, 0.7135, 0.4166, 0.7134, 0.417, 0.7233, 0.6516, 0.877, 0.6568, 0.8559, 0.6588, 0.8562, 0.6329, 0.9095, 0.6409, 0.8979, 0.6421, 0.8988, 0.6339, 0.9106, 0.6421, 0.8988, 0.6436, 0.8999, 0.6409, 0.8979, 0.652, 0.8765, 0.6534, 0.877, 0.6421, 0.8988, 0.6534, 0.877, 0.6552, 0.8777, 0.6421, 0.8988, 0.6552, 0.8777, 0.6436, 0.8999, 0.6568, 0.8347, 0.6588, 0.8345, 0.6566, 0.8562, 0.652, 0.8765, 0.6571, 0.8556, 0.6585, 0.8559, 0.6329, 0.9095, 0.6421, 0.8988, 0.6339, 0.9106, 0.6409, 0.8979, 0.6534, 0.877, 0.6421, 0.8988, 0.6523, 0.8101, 0.6588, 0.8345, 0.6568, 0.8347, 0.6534, 0.877, 0.6606, 0.8562, 0.6552, 0.8777, 0.652, 0.8765, 0.6585, 0.8559, 0.6534, 0.877, 0.6527, 0.8105, 0.6541, 0.8101, 0.6586, 0.8347, 0.6527, 0.8105, 0.6586, 0.8347, 0.6571, 0.8347, 0.6541, 0.8101, 0.6558, 0.8094, 0.6605, 0.8345, 0.6571, 0.8347, 0.6586, 0.8347, 0.6585, 0.8559, 0.6339, 0.9106, 0.6436, 0.8999, 0.6351, 0.912, 0.6571, 0.8347, 0.6585, 0.8559, 0.6571, 0.8556, 0.6568, 0.8347, 0.6588, 0.8562, 0.6568, 0.8559, 0.5426, 0.717, 0.5426, 0.7219, 0.5244, 0.7188, 0.5244, 0.7188, 0.5243, 0.7113, 0.5426, 0.717, 0.5435, 0.7045, 0.5426, 0.717, 0.5243, 0.7113, 0.5243, 0.7113, 0.5245, 0.7045, 0.5435, 0.7045, 0.485, 0.7212, 0.4851, 0.7415, 0.4333, 0.7416, 0.4333, 0.7416, 0.438, 0.7235, 0.485, 0.7212, 0.5265, 0.7414, 0.5244, 0.7188, 0.5426, 0.7219, 0.5265, 0.7414, 0.4872, 0.7679, 0.4851, 0.7415, 0.4166, 0.7134, 0.4192, 0.7056, 0.4411, 0.7056, 0.4843, 0.7127, 0.4823, 0.7045, 0.5245, 0.7045, 0.5245, 0.7045, 0.5243, 0.7113, 0.4843, 0.7127, 0.6167, 0.7115, 0.6096, 0.7306, 0.5712, 0.723, 0.5712, 0.723, 0.5766, 0.7045, 0.6167, 0.7115, 0.5138, 0.9347, 0.5139, 0.9352, 0.5015, 0.935, 0.5375, 0.9358, 0.538, 0.9363, 0.5365, 0.9364, 0.5365, 0.9364, 0.5368, 0.9358, 0.5375, 0.9358, 0.5139, 0.9352, 0.5141, 0.9357, 0.5015, 0.9356, 0.5015, 0.9356, 0.5015, 0.935, 0.5139, 0.9352, 0.5577, 0.9369, 0.538, 0.9363, 0.5375, 0.9358, 0.5375, 0.9358, 0.5578, 0.9363, 0.5577, 0.9369, 0.5365, 0.9353, 0.5368, 0.9358, 0.5139, 0.9352, 0.5467, 0.7448, 0.5426, 0.7219, 0.5709, 0.7256, 0.5467, 0.7448, 0.5709, 0.7256, 0.573, 0.7488, 0.5377, 0.9353, 0.5375, 0.9358, 0.5368, 0.9358, 0.6093, 0.7317, 0.573, 0.7488, 0.5709, 0.7256, 0.5244, 0.7188, 0.4851, 0.7415, 0.485, 0.7212, 0.438, 0.7235, 0.4381, 0.7135, 0.4843, 0.7127, 0.5265, 0.7414, 0.5301, 0.7676, 0.4872, 0.7679, 0.5701, 0.9353, 0.5578, 0.9363, 0.5577, 0.9359, 0.5577, 0.9359, 0.5703, 0.9348, 0.5701, 0.9353, 0.4843, 0.7127, 0.485, 0.7212, 0.438, 0.7235, 0.4851, 0.7415, 0.4872, 0.7679, 0.427, 0.7679, 0.4166, 0.7134, 0.4381, 0.7135, 0.438, 0.7235, 0.438, 0.7235, 0.417, 0.7233, 0.4166, 0.7134, 0.4843, 0.7127, 0.5243, 0.7113, 0.485, 0.7212, 0.5243, 0.7113, 0.5244, 0.7188, 0.485, 0.7212, 0.5712, 0.723, 0.6096, 0.7306, 0.6093, 0.7317, 0.6093, 0.7317, 0.5709, 0.7256, 0.5712, 0.723, 0.4166, 0.7134, 0.4411, 0.7056, 0.4381, 0.7135, 0.4156, 0.7416, 0.417, 0.7233, 0.438, 0.7235, 0.4333, 0.7416, 0.4156, 0.7416, 0.438, 0.7235, 0.6093, 0.7317, 0.611, 0.7526, 0.573, 0.7488, 0.573, 0.7488, 0.5759, 0.7653, 0.551, 0.7664, 0.5301, 0.7676, 0.5265, 0.7414, 0.5467, 0.7448, 0.5467, 0.7448, 0.551, 0.7664, 0.5301, 0.7676, 0.5467, 0.7448, 0.573, 0.7488, 0.551, 0.7664, 0.611, 0.7526, 0.6137, 0.7638, 0.5759, 0.7653, 0.573, 0.7488, 0.611, 0.7526, 0.5759, 0.7653, 0.5377, 0.9353, 0.5368, 0.9358, 0.5365, 0.9353, 0.4843, 0.7127, 0.4381, 0.7135, 0.4411, 0.7056, 0.4411, 0.7056, 0.4823, 0.7045, 0.4843, 0.7127, 0.5244, 0.7188, 0.5265, 0.7414, 0.4851, 0.7415, 0.5766, 0.7045, 0.6259, 0.7031, 0.6167, 0.7115, 0.5435, 0.7045, 0.5766, 0.7045, 0.5712, 0.723, 0.4333, 0.7416, 0.427, 0.7679, 0.4142, 0.7679, 0.4333, 0.7416, 0.4142, 0.7679, 0.4156, 0.7416, 0.5265, 0.7414, 0.5426, 0.7219, 0.5467, 0.7448, 0.5368, 0.9358, 0.5365, 0.9364, 0.5141, 0.9357, 0.5141, 0.9357, 0.5139, 0.9352, 0.5368, 0.9358, 0.5701, 0.9353, 0.5702, 0.9359, 0.5577, 0.9369, 0.5577, 0.9369, 0.5578, 0.9363, 0.5701, 0.9353, 0.5375, 0.9358, 0.5377, 0.9353, 0.5577, 0.9359, 0.5577, 0.9359, 0.5578, 0.9363, 0.5375, 0.9358, 0.5015, 0.935, 0.5008, 0.9346, 0.5138, 0.9347, 0.4851, 0.7415, 0.427, 0.7679, 0.4333, 0.7416, 0.5365, 0.9353, 0.5139, 0.9352, 0.5138, 0.9347, 0.5435, 0.7045, 0.5712, 0.723, 0.5426, 0.717, 0.5712, 0.723, 0.5709, 0.7256, 0.5426, 0.7219, 0.5426, 0.7219, 0.5426, 0.717, 0.5712, 0.723, 0.5838, 0.9443, 0.5075, 0.944, 0.5069, 0.9443, 0.5838, 0.9443, 0.5832, 0.944, 0.5075, 0.944, 0.608, 0.945, 0.608, 0.9443, 0.5838, 0.9443, 0.5832, 0.944, 0.5838, 0.9443, 0.608, 0.9443, 0.5069, 0.9443, 0.5065, 0.945, 0.5842, 0.945, 0.5065, 0.945, 0.5069, 0.9443, 0.4828, 0.9443, 0.483, 0.944, 0.4828, 0.9443, 0.5069, 0.9443, 0.608, 0.945, 0.5838, 0.9443, 0.5842, 0.945, 0.5832, 0.944, 0.608, 0.9443, 0.6077, 0.944, 0.5065, 0.945, 0.4828, 0.9443, 0.4827, 0.945, 0.5069, 0.9443, 0.5842, 0.945, 0.5838, 0.9443, 0.483, 0.944, 0.5069, 0.9443, 0.5075, 0.944, 0.5004, 0.9368, 0.5011, 0.9373, 0.5132, 0.9375, 0.1089, 0.7664, 0.1313, 0.7622, 0.1303, 0.7676, 0.2092, 0.7224, 0.2324, 0.7235, 0.2301, 0.7445, 0.2301, 0.7445, 0.2148, 0.7453, 0.2092, 0.7224, 0.1192, 0.7217, 0.1363, 0.7188, 0.1343, 0.7414, 0.1152, 0.7448, 0.1192, 0.7217, 0.1343, 0.7414, 0.5373, 0.9386, 0.5368, 0.9381, 0.536, 0.9381, 0.1363, 0.7188, 0.2092, 0.7224, 0.2048, 0.7479, 0.08672, 0.7045, 0.04564, 0.7115, 0.03801, 0.7024, 0.0926, 0.7256, 0.1192, 0.7217, 0.1152, 0.7448, 0.2301, 0.7445, 0.2277, 0.7679, 0.2077, 0.7642, 0.2148, 0.7453, 0.2301, 0.7445, 0.2077, 0.7642, 0.1313, 0.7622, 0.1122, 0.7562, 0.1152, 0.7448, 0.1313, 0.7622, 0.2029, 0.7678, 0.1303, 0.7676, 0.5134, 0.938, 0.5358, 0.9386, 0.5132, 0.9375, 0.5358, 0.9386, 0.536, 0.9381, 0.5132, 0.9375, 0.5571, 0.9386, 0.557, 0.9392, 0.5695, 0.9382, 0.5695, 0.9382, 0.5694, 0.9376, 0.5571, 0.9386, 0.5571, 0.9386, 0.557, 0.9382, 0.5369, 0.9376, 0.5369, 0.9376, 0.5368, 0.9381, 0.5571, 0.9386, 0.5131, 0.937, 0.5004, 0.9368, 0.5132, 0.9375, 0.1364, 0.7113, 0.1192, 0.7172, 0.1178, 0.7045, 0.1178, 0.7045, 0.1366, 0.7045, 0.1364, 0.7113, 0.2545, 0.7436, 0.2301, 0.7445, 0.2324, 0.7235, 0.2324, 0.7235, 0.2563, 0.7233, 0.2545, 0.7436, 0.09032, 0.7488, 0.05117, 0.7526, 0.0531, 0.7317, 0.09032, 0.7488, 0.0531, 0.7317, 0.0926, 0.7256, 0.1122, 0.7562, 0.1089, 0.7664, 0.0869, 0.7653, 0.1363, 0.7188, 0.1192, 0.7217, 0.1192, 0.7172, 0.1122, 0.7562, 0.09032, 0.7488, 0.1152, 0.7448, 0.2324, 0.7235, 0.2092, 0.7224, 0.2106, 0.7127, 0.2106, 0.7127, 0.2333, 0.7135, 0.2324, 0.7235, 0.1313, 0.7622, 0.2077, 0.7642, 0.2029, 0.7678, 0.2106, 0.7127, 0.2139, 0.7045, 0.2326, 0.7056, 0.2326, 0.7056, 0.2333, 0.7135, 0.2106, 0.7127, 0.0926, 0.7256, 0.1152, 0.7448, 0.09032, 0.7488, 0.05117, 0.7526, 0.09032, 0.7488, 0.0869, 0.7653, 0.0869, 0.7653, 0.04897, 0.7638, 0.05117, 0.7526, 0.5134, 0.938, 0.5132, 0.9375, 0.5011, 0.9373, 0.5571, 0.9386, 0.5368, 0.9381, 0.5373, 0.9386, 0.5373, 0.9386, 0.557, 0.9392, 0.5571, 0.9386, 0.536, 0.9381, 0.5358, 0.9376, 0.5131, 0.937, 0.5131, 0.937, 0.5132, 0.9375, 0.536, 0.9381, 0.1178, 0.7045, 0.1192, 0.7172, 0.09221, 0.7229, 0.2301, 0.7445, 0.2545, 0.7436, 0.252, 0.7679, 0.5358, 0.9376, 0.536, 0.9381, 0.5368, 0.9381, 0.2581, 0.7134, 0.2333, 0.7135, 0.2326, 0.7056, 0.2326, 0.7056, 0.2556, 0.7056, 0.2581, 0.7134, 0.2106, 0.7127, 0.1364, 0.7113, 0.1366, 0.7045, 0.1366, 0.7045, 0.2139, 0.7045, 0.2106, 0.7127, 0.05288, 0.7306, 0.04564, 0.7115, 0.08672, 0.7045, 0.09221, 0.7229, 0.05288, 0.7306, 0.08672, 0.7045, 0.557, 0.9382, 0.5571, 0.9386, 0.5694, 0.9376, 0.5694, 0.9376, 0.5696, 0.9371, 0.557, 0.9382, 0.2077, 0.7642, 0.2277, 0.7679, 0.2029, 0.7678, 0.1343, 0.7414, 0.1431, 0.7477, 0.1313, 0.7622, 0.2092, 0.7224, 0.2148, 0.7453, 0.2048, 0.7479, 0.1343, 0.7414, 0.1363, 0.7188, 0.1431, 0.7477, 0.1089, 0.7664, 0.1122, 0.7562, 0.1313, 0.7622, 0.2077, 0.7642, 0.1313, 0.7622, 0.1431, 0.7477, 0.1431, 0.7477, 0.2048, 0.7479, 0.2077, 0.7642, 0.1363, 0.7188, 0.2048, 0.7479, 0.1431, 0.7477, 0.1122, 0.7562, 0.0869, 0.7653, 0.09032, 0.7488, 0.1363, 0.7188, 0.1192, 0.7172, 0.1364, 0.7113, 0.1152, 0.7448, 0.1343, 0.7414, 0.1313, 0.7622, 0.09221, 0.7229, 0.08672, 0.7045, 0.1178, 0.7045, 0.2148, 0.7453, 0.2077, 0.7642, 0.2048, 0.7479, 0.0926, 0.7256, 0.09221, 0.7229, 0.1192, 0.7217, 0.09221, 0.7229, 0.1192, 0.7172, 0.1192, 0.7217, 0.2301, 0.7445, 0.252, 0.7679, 0.2277, 0.7679, 0.5373, 0.9386, 0.536, 0.9381, 0.5358, 0.9386, 0.2581, 0.7134, 0.2563, 0.7233, 0.2324, 0.7235, 0.2324, 0.7235, 0.2333, 0.7135, 0.2581, 0.7134, 0.2092, 0.7224, 0.1363, 0.7188, 0.1364, 0.7113, 0.0531, 0.7317, 0.05288, 0.7306, 0.09221, 0.7229, 0.0926, 0.7256, 0.0531, 0.7317, 0.09221, 0.7229, 0.2092, 0.7224, 0.1364, 0.7113, 0.2106, 0.7127, 0.5358, 0.9376, 0.5368, 0.9381, 0.5369, 0.9376, 0.3979, 0.7135, 0.4003, 0.7056, 0.4192, 0.7056, 0.417, 0.7233, 0.3981, 0.7232, 0.3979, 0.7135, 0.3981, 0.7232, 0.417, 0.7233, 0.4156, 0.7416, 0.3669, 0.7229, 0.3663, 0.7132, 0.3979, 0.7135, 0.3979, 0.7135, 0.3981, 0.7232, 0.3669, 0.7229, 0.3376, 0.7413, 0.311, 0.7679, 0.3087, 0.7414, 0.3669, 0.7229, 0.3981, 0.7232, 0.3976, 0.7416, 0.3664, 0.7414, 0.3669, 0.7229, 0.3976, 0.7416, 0.3375, 0.7226, 0.3374, 0.7128, 0.3663, 0.7132, 0.3959, 0.7679, 0.365, 0.7679, 0.3664, 0.7414, 0.2822, 0.7416, 0.252, 0.7679, 0.2545, 0.7436, 0.3376, 0.7413, 0.365, 0.7679, 0.3377, 0.7679, 0.3663, 0.7132, 0.3671, 0.7056, 0.4003, 0.7056, 0.4003, 0.7056, 0.3979, 0.7135, 0.3663, 0.7132, 0.3375, 0.7226, 0.3664, 0.7414, 0.3376, 0.7413, 0.3375, 0.7226, 0.3087, 0.7414, 0.3079, 0.7229, 0.3976, 0.7416, 0.4156, 0.7416, 0.4142, 0.7679, 0.4142, 0.7679, 0.3959, 0.7679, 0.3976, 0.7416, 0.3374, 0.7128, 0.3079, 0.7056, 0.3375, 0.7056, 0.3376, 0.7413, 0.3377, 0.7679, 0.311, 0.7679, 0.3374, 0.7128, 0.3375, 0.7056, 0.3671, 0.7056, 0.3375, 0.7226, 0.3086, 0.7132, 0.3374, 0.7128, 0.3375, 0.7226, 0.3376, 0.7413, 0.3087, 0.7414, 0.3375, 0.7226, 0.3663, 0.7132, 0.3669, 0.7229, 0.2812, 0.7232, 0.2545, 0.7436, 0.2563, 0.7233, 0.3374, 0.7128, 0.3671, 0.7056, 0.3663, 0.7132, 0.3981, 0.7232, 0.4156, 0.7416, 0.3976, 0.7416, 0.3664, 0.7414, 0.3976, 0.7416, 0.3959, 0.7679, 0.3375, 0.7226, 0.3079, 0.7229, 0.3086, 0.7132, 0.3087, 0.7414, 0.311, 0.7679, 0.2794, 0.7679, 0.2794, 0.7679, 0.2822, 0.7416, 0.3087, 0.7414, 0.3375, 0.7226, 0.3669, 0.7229, 0.3664, 0.7414, 0.3086, 0.7132, 0.2821, 0.7135, 0.2803, 0.7056, 0.2803, 0.7056, 0.3079, 0.7056, 0.3086, 0.7132, 0.2822, 0.7416, 0.2794, 0.7679, 0.252, 0.7679, 0.3374, 0.7128, 0.3086, 0.7132, 0.3079, 0.7056, 0.3079, 0.7229, 0.3087, 0.7414, 0.2822, 0.7416, 0.2822, 0.7416, 0.2812, 0.7232, 0.3079, 0.7229, 0.2821, 0.7135, 0.2812, 0.7232, 0.2563, 0.7233, 0.2563, 0.7233, 0.2581, 0.7134, 0.2821, 0.7135, 0.3376, 0.7413, 0.3664, 0.7414, 0.365, 0.7679, 0.3079, 0.7229, 0.2812, 0.7232, 0.2821, 0.7135, 0.2821, 0.7135, 0.3086, 0.7132, 0.3079, 0.7229, 0.2821, 0.7135, 0.2581, 0.7134, 0.2556, 0.7056, 0.2556, 0.7056, 0.2803, 0.7056, 0.2821, 0.7135, 0.2812, 0.7232, 0.2822, 0.7416, 0.2545, 0.7436, 0.6253, 0.7892, 0.6331, 0.8177, 0.6174, 0.8326, 0.5896, 0.8291, 0.5833, 0.8063, 0.5996, 0.7843, 0.5688, 0.8862, 0.5667, 0.8796, 0.5677, 0.8717, 0.5719, 0.865, 0.5785, 0.8608, 0.5863, 0.86, 0.5935, 0.8627, 0.5989, 0.8684, 0.6013, 0.876, 0.6003, 0.884, 0.5961, 0.8907, 0.5895, 0.8949, 0.5817, 0.8957, 0.5745, 0.893, 0.0204, 0.77, 0.0204, 0.7757, 0.0204, 0.7757, 0.0204, 0.77, 0.0204, 0.8036, 0.0204, 0.8093, 0.0204, 0.8093, 0.0204, 0.8036, 0.0204, 0.7757, 0.0204, 0.7813, 0.0204, 0.7813, 0.0204, 0.7757, 0.0204, 0.7813, 0.0204, 0.7867, 0.0204, 0.7867, 0.0204, 0.7813, 0.0204, 0.8314, 0.0204, 0.8372, 0.0204, 0.8372, 0.0204, 0.8314, 0.0204, 0.8258, 0.0204, 0.8314, 0.0204, 0.8314, 0.0204, 0.8258, 0.0204, 0.8149, 0.0204, 0.8203, 0.0204, 0.8203, 0.0204, 0.8149, 0.0204, 0.8093, 0.0204, 0.8149, 0.0204, 0.8149, 0.0204, 0.8093, 0.0204, 0.7922, 0.0204, 0.7979, 0.0204, 0.7979, 0.0204, 0.7922, 0.0204, 0.8203, 0.0204, 0.8258, 0.0204, 0.8258, 0.0204, 0.8203, 0.0204, 0.7867, 0.0204, 0.7922, 0.0204, 0.7922, 0.0204, 0.7867, 0.0204, 0.7979, 0.0204, 0.8036, 0.0204, 0.8036, 0.0204, 0.7979, 0.0204, 0.7867, 0.0204, 0.7922, 0.0204, 0.7922, 0.0204, 0.7867, 0.0204, 0.7757, 0.0204, 0.7813, 0.0204, 0.7813, 0.0204, 0.7757, 0.0204, 0.7813, 0.0204, 0.7867, 0.0204, 0.7867, 0.0204, 0.7813, 0.0204, 0.8203, 0.0204, 0.8258, 0.0204, 0.8258, 0.0204, 0.8203, 0.0204, 0.77, 0.0204, 0.7757, 0.0204, 0.7757, 0.0204, 0.77, 0.0204, 0.8314, 0.0204, 0.8372, 0.0204, 0.8372, 0.0204, 0.8314, 0.0204, 0.7979, 0.0204, 0.8036, 0.0204, 0.8036, 0.0204, 0.7979, 0.0204, 0.8093, 0.0204, 0.8149, 0.0204, 0.8149, 0.0204, 0.8093, 0.0204, 0.8149, 0.0204, 0.8203, 0.0204, 0.8203, 0.0204, 0.8149, 0.0204, 0.7922, 0.0204, 0.7979, 0.0204, 0.7979, 0.0204, 0.7922, 0.0204, 0.8036, 0.0204, 0.8093, 0.0204, 0.8093, 0.0204, 0.8036, 0.0204, 0.8258, 0.0204, 0.8314, 0.0204, 0.8314, 0.0204, 0.8258, 0.0204, 0.8258, 0.0204, 0.8314, 0.0204, 0.8314, 0.0204, 0.8258, 0.0204, 0.7867, 0.0204, 0.7922, 0.0204, 0.7922, 0.0204, 0.7867, 0.0204, 0.7757, 0.0204, 0.7813, 0.0204, 0.7813, 0.0204, 0.7757, 0.0204, 0.7813, 0.0204, 0.7867, 0.0204, 0.7867, 0.0204, 0.7813, 0.0204, 0.8203, 0.0204, 0.8258, 0.0204, 0.8258, 0.0204, 0.8203, 0.0204, 0.77, 0.0204, 0.7757, 0.0204, 0.7757, 0.0204, 0.77, 0.0204, 0.8314, 0.0204, 0.8372, 0.0204, 0.8372, 0.0204, 0.8314, 0.0204, 0.7979, 0.0204, 0.8036, 0.0204, 0.8036, 0.0204, 0.7979, 0.0204, 0.8093, 0.0204, 0.8149, 0.0204, 0.8149, 0.0204, 0.8093, 0.0204, 0.8149, 0.0204, 0.8203, 0.0204, 0.8203, 0.0204, 0.8149, 0.0204, 0.7922, 0.0204, 0.7979, 0.0204, 0.7979, 0.0204, 0.7922, 0.0204, 0.8036, 0.0204, 0.8093, 0.0204, 0.8093, 0.0204, 0.8036, 0.0204, 0.8258, 0.0204, 0.8314, 0.0204, 0.8314, 0.0204, 0.8258, 0.0204, 0.7867, 0.0204, 0.7922, 0.0204, 0.7922, 0.0204, 0.7867, 0.0204, 0.7757, 0.0204, 0.7813, 0.0204, 0.7813, 0.0204, 0.7757, 0.0204, 0.7813, 0.0204, 0.7867, 0.0204, 0.7867, 0.0204, 0.7813, 0.0204, 0.8203, 0.0204, 0.8258, 0.0204, 0.8258, 0.0204, 0.8203, 0.0204, 0.77, 0.0204, 0.7757, 0.0204, 0.7757, 0.0204, 0.77, 0.0204, 0.8314, 0.0204, 0.8372, 0.0204, 0.8372, 0.0204, 0.8314, 0.0204, 0.7979, 0.0204, 0.8036, 0.0204, 0.8036, 0.0204, 0.7979, 0.0204, 0.8093, 0.0204, 0.8149, 0.0204, 0.8149, 0.0204, 0.8093, 0.0204, 0.8149, 0.0204, 0.8203, 0.0204, 0.8203, 0.0204, 0.8149, 0.0204, 0.7922, 0.0204, 0.7979, 0.0204, 0.7979, 0.0204, 0.7922, 0.0204, 0.8036, 0.0204, 0.8093, 0.0204, 0.8093, 0.0204, 0.8036])
me_body_1_001.materials.append(mat_is_2_top_material)
me_body_1_001.use_remesh_preserve_volume = False
me_body_1_001.use_remesh_preserve_attributes = False
me_body_1_001.use_mirror_vertex_groups = False
me_body_1_001.update()
arm_armature = bpy.data.armatures.new('Armature')  # bones are not reproduced

# ---- objects
ob_armature = bpy.data.objects.new('Armature', arm_armature)
ob_body_1_001 = bpy.data.objects.new('body_1.001', me_body_1_001)
ob_sun_003 = bpy.data.objects.new('Sun.003', light_sun_003)
ob_sun_002 = bpy.data.objects.new('Sun.002', light_sun_002)
ob_sun_001 = bpy.data.objects.new('Sun.001', light_sun_001)
ob_sun = bpy.data.objects.new('Sun', light_sun)
ob_lamp = bpy.data.objects.new('Lamp', light_lamp)
ob_camera = bpy.data.objects.new('Camera', cam_camera)

# ---- transforms, parenting, visibility, modifiers, constraints
ob_armature.location = (0.0, 0.0, 2.024)
ob_armature.rotation_euler = (-1.571, -0.0, 3.142)
ob_armature.show_in_front = True
ob_armature.lineart.crease_threshold = 0.0
ob_body_1_001.parent = ob_armature
ob_body_1_001.matrix_parent_inverse = Matrix(((1.0, 0.0, 0.0, 0.0), (0.0, -4.371e-08, -1.0, 2.024), (0.0, 1.0, -4.371e-08, 8.847e-08), (0.0, 0.0, 0.0, 1.0)))
ob_body_1_001.location = (0.0, 0.0, -0.02861)
ob_body_1_001.lineart.crease_threshold = 0.0
_vg = ob_body_1_001.vertex_groups.new(name='Bone_top')
_vg.add([0, 1, 2, 3, 4, 5, 6, 7, 8, 9, 10, 11, 12, 13, 14, 15, 16, 17, 18, 19, 20, 21, 22, 23, 24, 25, 26, 27, 28, 29, 30, 31, 32, 33, 34, 35, 36, 37, 38, 39, 40, 41, 42, 43, 44, 45, 46, 47, 48, 49, 50, 51, 52, 53, 54, 55, 56, 57, 58, 59, 60, 61, 62, 63, 64, 65, 66, 67, 68, 69, 70, 71, 72, 73, 74, 75, 76, 77, 78, 79, 80, 81, 82, 83, 84, 85, 86, 87, 88, 89, 90, 91, 92, 93, 94, 95, 96, 97, 98, 99, 100, 101, 102, 103, 104, 105, 106, 107, 108, 109, 110, 111, 112, 113, 114, 115, 116, 117, 118, 119, 120, 121, 122, 123, 124, 125, 126, 127, 128, 129, 130, 131, 132, 133, 134, 135, 136, 137, 138, 139, 140, 141, 142, 143, 144, 145, 146, 147, 148, 149, 150, 151, 152, 153, 154, 155, 156, 157, 158, 159, 160, 161, 162, 163, 164, 165, 166, 167, 168, 169, 170, 171, 172, 173, 174, 175, 176, 177, 178, 179, 180, 181, 182, 183, 184, 185, 186, 187, 188, 189, 190, 191, 192, 193, 194, 195, 196, 197, 198, 199, 200, 201, 202, 203, 204, 205, 206, 207, 208, 209, 210, 211, 212, 213, 214, 215, 216, 217, 218, 219, 220, 221, 222, 223, 224, 225, 226, 227, 228, 229, 230, 231, 232, 233, 234, 235, 236, 237, 238, 239, 240, 241, 242, 243, 244, 245, 246, 247, 248, 249, 250, 251, 252, 253, 254, 255, 256, 257, 258, 259, 260, 261, 262, 263, 264, 265, 266, 267, 268, 269, 270, 271, 272, 273, 274, 275, 276, 277, 278, 279, 280, 281, 282, 283, 284, 285, 286, 287, 288, 289, 290, 291, 292, 293, 294, 295, 296, 297, 298, 299, 300, 301, 302, 303, 304, 305, 306, 307, 308, 309, 310, 311, 312, 313, 314, 315, 316, 317, 318, 319, 320, 321, 322, 323, 324, 325, 326, 327, 328, 329, 330, 331, 332, 333, 334, 335, 336, 337, 338, 339, 340, 341, 342, 343, 344, 345, 346, 347, 348, 349, 350, 351, 352, 353, 354, 355, 356, 357, 358, 359, 360, 361, 362, 363, 364, 365, 366, 367, 368, 369, 370, 371, 372, 373, 374, 375, 376, 377, 378, 379, 380, 381, 382, 383, 384, 385, 386, 387, 388, 389, 390, 391, 392, 393, 394, 395, 396, 397, 398, 399, 400, 401, 402, 403, 404, 405, 406, 407, 408, 409, 410, 411, 412, 413, 414, 415, 416, 417, 418, 419, 420, 421, 422, 423, 424, 425, 426, 427, 428, 429, 430, 431, 432, 433, 434, 435, 436, 437, 438, 439, 440, 441, 442, 443, 444, 445, 446, 447, 448, 449, 450, 451, 452, 453, 454, 455, 456, 457, 458, 459, 460, 461, 462, 463, 464, 465, 466, 467, 468, 469, 470, 471, 472, 473, 474, 475, 476, 477, 478, 479, 480, 481, 482, 483, 484, 485, 486, 487, 488, 489, 490, 491, 492, 493, 494, 495, 496, 497, 498, 499, 500, 501, 502, 503, 504, 505, 506, 507, 508, 509, 510, 511, 512, 513, 514, 515, 516, 517, 518], 1.0, 'REPLACE')
_vg = ob_body_1_001.vertex_groups.new(name='Bone_top1')
_vg.add([0, 1, 2, 3, 4, 5, 6, 7, 8, 9, 10, 11, 12, 13, 14, 15, 16, 17, 18, 19, 20, 21, 22, 23, 24, 25, 26, 27, 28, 29, 30, 31, 32, 33, 34, 35, 471, 472, 473, 474, 475, 476, 477, 478, 479, 480, 481, 482, 483, 484, 485, 486, 487, 488, 489, 490, 491, 492, 493, 494, 495, 496, 497, 498, 499, 500, 501, 502, 503, 504, 505, 506, 507, 508, 509, 510, 511, 512, 513, 514, 515, 516, 517, 518], 1.0, 'REPLACE')
_m = ob_body_1_001.modifiers.new('Armature', 'ARMATURE')
_m.object = ob_armature
ob_sun_003.location = (0.3761, 0.1614, 5.571)
ob_sun_003.rotation_euler = (6.245, 0.1911, 0.3515)
ob_sun_003.lineart.crease_threshold = 0.0
ob_sun_002.location = (5.463, -3.428, -0.09657)
ob_sun_002.rotation_euler = (6.072, 0.3108, 0.3973)
ob_sun_002.lineart.crease_threshold = 0.0
ob_sun_001.location = (2.998, -2.29, 0.3587)
ob_sun_001.rotation_euler = (3.854, -0.3724, 1.63)
ob_sun_001.lineart.crease_threshold = 0.0
ob_sun.location = (4.012, -2.657, 0.5555)
ob_sun.rotation_euler = (3.854, -0.3724, 1.63)
ob_sun.lineart.crease_threshold = 0.0
ob_lamp.location = (-3.18, -0.3178, 0.527)
ob_lamp.rotation_euler = (0.6503, 0.05522, 1.866)
ob_lamp.lock_rotations_4d = False
ob_lamp.empty_display_type = 'ARROWS'
ob_lamp.color = (0.0, 0.0, 0.0, 0.0)
ob_lamp.lineart.crease_threshold = 0.0
ob_camera.location = (7.481, -6.508, 5.344)
ob_camera.rotation_euler = (1.109, 0.0, 0.8149)
ob_camera.lock_rotations_4d = False
ob_camera.empty_display_type = 'ARROWS'
ob_camera.color = (0.0, 0.0, 0.0, 0.0)
ob_camera.display_type = 'WIRE'
ob_camera.lineart.crease_threshold = 0.0

# ---- collection membership
col_collection_1.objects.link(ob_armature)
col_collection_1.objects.link(ob_body_1_001)
col_collection_1.objects.link(ob_sun_003)
col_collection_1.objects.link(ob_sun_002)
col_collection_1.objects.link(ob_sun_001)
col_collection_1.objects.link(ob_sun)
col_collection_1.objects.link(ob_lamp)
col_collection_1.objects.link(ob_camera)

# ---- scene / render settings (as saved in the file)
scene.camera = ob_camera
scene.frame_start = 0; scene.frame_end = 2; scene.frame_set(0)
scene.render.engine = 'BLENDER_EEVEE_NEXT'
scene.render.resolution_percentage = 50
scene.render.dither_intensity = 0.0
scene.cycles.use_denoising = False
scene.cycles.samples = 128
scene.cycles.sampling_pattern = 'TABULATED_SOBOL'
scene.cycles.use_adaptive_sampling = False
scene.cycles.use_light_tree = False
scene.cycles.blur_glossy = 0.0
scene.cycles.sample_clamp_indirect = 0.0
scene.view_settings.view_transform = 'Standard'
bpy.context.view_layer.update()
